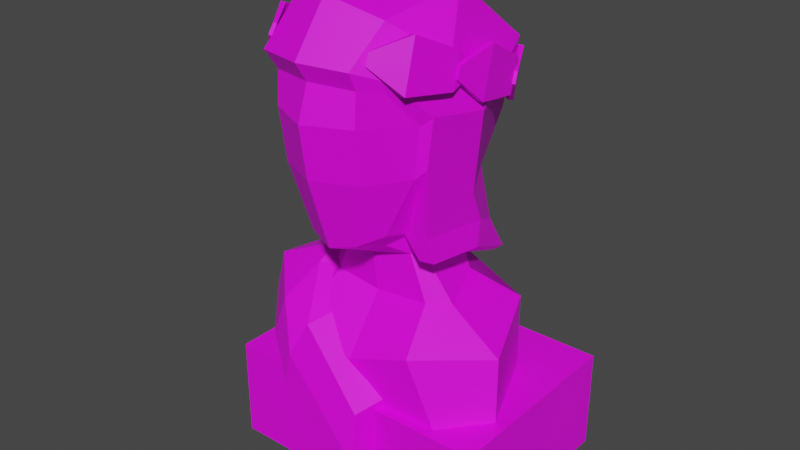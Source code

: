 # Source: Bust.blend  (saved by Blender 4.3.34; exported with 4.5.12 LTS)
import bpy
from mathutils import Matrix  # noqa: F401  (used for matrix-valued properties, if any)

bpy.ops.wm.read_factory_settings(use_empty=True)
scene = bpy.context.scene
scene.name = 'Scene'

# ---- collections
col_collection = bpy.data.collections.new('Collection'); scene.collection.children.link(col_collection)

# ---- images (referenced by path relative to the original .blend; pixels are not part of the script)
import os
ASSET_DIR = os.environ.get("B2B_ASSET_DIR", "")  # directory of the original .blend (textures are referenced by path, not embedded)
HERE = os.path.dirname(os.path.abspath(__file__))  # packed textures are extracted next to this script under _unpacked/

def load_image(name, relpath, width, height, colorspace="sRGB"):
    """Load a texture the original file referenced (path relative to the .blend, or extracted next to this script)."""
    p = next((c for c in (os.path.join(HERE, relpath), os.path.join(ASSET_DIR, relpath)) if relpath and os.path.exists(c)), "")
    if p:
        img = bpy.data.images.load(p, check_existing=True)
        img.name = name
    else:  # same state as the original file: an image datablock whose file is absent (Cycles renders it pink)
        img = bpy.data.images.new(name, width, height)
        img.source = "FILE"
        img.filepath = "//" + (relpath or name)
    img.colorspace_settings.name = colorspace
    return img
img_props_psd_001 = load_image('Props.psd.001', 'Props.psd', 1024, 1024, 'sRGB')

# ---- materials (node trees are filled in below, after node groups)
mat_material_001 = bpy.data.materials.new('Material.001')
mat_material_001.use_transparent_shadow = False

# ---- material node trees
mat_material_001.use_nodes = True; mat_material_001.node_tree.nodes.clear()
_N = mat_material_001.node_tree.nodes; _L = mat_material_001.node_tree.links
n0 = _N.new('ShaderNodeBsdfPrincipled'); n0.name = 'Principled BSDF'; n0.location = (10, 300)
n0.distribution = 'GGX'
n0.subsurface_method = 'BURLEY'
n0.inputs[3].default_value = 1.45
n0.inputs[27].default_value = (0.0, 0.0, 0.0, 1.0)
n0.inputs[28].default_value = 1.0
n1 = _N.new('ShaderNodeOutputMaterial'); n1.name = 'Material Output'; n1.location = (300, 300)
n2 = _N.new('ShaderNodeTexImage'); n2.name = 'Image Texture'; n2.location = (-280, 280)
n2.image = img_props_psd_001
_L.new(n0.outputs[0], n1.inputs[0])
_L.new(n2.outputs[0], n0.inputs[0])
n1.is_active_output = True

# ---- world
world_world = bpy.data.worlds.new('World'); scene.world = world_world
world_world.use_nodes = True; world_world.node_tree.nodes.clear()
_N = world_world.node_tree.nodes; _L = world_world.node_tree.links
n0 = _N.new('ShaderNodeOutputWorld'); n0.name = 'World Output'; n0.location = (300, 300)
n1 = _N.new('ShaderNodeBackground'); n1.name = 'Background'; n1.location = (10, 300)
n1.inputs[0].default_value = (0.05088, 0.05088, 0.05088, 1.0)
_L.new(n1.outputs[0], n0.inputs[0])
n0.is_active_output = True
world_world.color = (0.05088, 0.05088, 0.05088)
world_world.use_sun_shadow = False
world_world.sun_shadow_jitter_overblur = 0.0

# ---- meshes
me_cube_003 = bpy.data.meshes.new('Cube.003')
me_cube_003.from_pydata([(-0.4045, -0.1717, -2.559e-05), (-0.4045, -0.1717, 0.3013), (-0.4045, 0.4221, -2.559e-05), (-0.4045, 0.4221, 0.3013), (0.4045, -0.1717, -2.559e-05), (0.4045, -0.1717, 0.3013), (0.4045, 0.4221, -2.559e-05), (0.4045, 0.4221, 0.3013), (-0.0109, -0.1216, 0.7291), (0.1104, -0.2426, 1.22), (0.1557, -0.1994, 1.218), (0.1902, -0.111, 1.116), (0.1104, -0.2269, 0.98), (0.05962, -0.1963, 0.7917), (0.0606, -0.09334, 0.7545), (0.1104, -0.2485, 1.128), (0.1711, -0.1077, 0.9757), (-0.01219, 0.2298, 0.8684), (-0.01219, -0.3052, 1.128), (-0.01349, -0.1216, 0.7291), (-0.01219, 0.235, 0.6612), (-0.01219, -0.03325, 0.5716), (-0.01219, -0.2728, 1.224), (-0.1348, -0.2426, 1.22), (-0.1801, -0.1994, 1.218), (-0.2146, -0.111, 1.116), (-0.1348, -0.2269, 0.98), (-0.01219, -0.2836, 0.9798), (-0.084, -0.1963, 0.7917), (-0.01219, -0.2166, 0.772), (-0.08499, -0.09334, 0.7545), (-0.1348, -0.2485, 1.128), (-0.1955, -0.1077, 0.9757), (-0.138, -0.1484, 0.8184), (-0.1297, 0.1785, 0.8503), (-0.1802, 0.06751, 0.845), (-0.1345, -0.02376, 0.7814), (0.1136, -0.1484, 0.8184), (-0.1148, -0.02319, 0.711), (-0.1376, 0.009163, 0.7027), (-0.163, 0.1199, 0.7578), (-0.2212, 0.02596, 0.5716), (-0.1615, -0.01723, 0.5763), (-0.1615, 0.1752, 0.6015), (-0.01219, 0.2262, 0.7695), (0.1054, 0.1785, 0.8503), (-0.01219, 0.3093, 0.5348), (0.1558, 0.06751, 0.845), (-0.01219, -0.1211, 0.7295), (-0.01219, -0.1016, 0.7191), (-0.01219, -0.05332, 0.696), (0.1101, -0.02376, 0.7814), (0.0904, -0.02319, 0.711), (0.1133, 0.009163, 0.7027), (0.1386, 0.1199, 0.7578), (0.1968, 0.02596, 0.5716), (0.1371, -0.01723, 0.5763), (0.1371, 0.1752, 0.6015), (-0.01219, -0.1532, 0.4103), (-0.3949, -0.0116, 0.4974), (-0.1973, -0.1406, 0.4775), (-0.2855, 0.245, 0.5272), (0.3705, -0.0116, 0.4974), (0.173, -0.1406, 0.4775), (0.2612, 0.245, 0.5272), (-0.01219, 0.3136, 0.2995), (-0.01234, -0.1492, 0.2995), (-0.3851, -0.008717, 0.2995), (-0.2813, -0.1499, 0.2995), (-0.2855, 0.245, 0.2995), (0.3705, -0.0116, 0.2995), (0.2635, -0.1398, 0.2995), (0.2612, 0.245, 0.2995), (0.2016, -0.09883, 1.002), (0.2162, -0.09447, 1.139), (0.2075, 0.0816, 0.8811), (0.2471, 0.05963, 1.121), (0.1647, -0.1909, 1.239), (0.1082, -0.2636, 1.268), (-0.02048, 0.3544, 1.006), (0.1573, 0.2682, 1.043), (0.1034, 0.2586, 0.8698), (-0.01219, 0.3317, 0.8583), (-0.02427, -0.2963, 1.272), (0.2052, 0.2608, 1.248), (0.1671, 0.05952, 1.413), (0.2255, -0.04436, 1.269), (0.129, -0.1637, 1.368), (-0.01219, 0.07445, 1.457), (-0.01219, -0.2059, 1.413), (-0.01219, 0.3254, 1.323), (-0.1817, 0.2682, 1.043), (-0.2295, 0.2608, 1.248), (-0.1534, -0.1637, 1.368), (-0.1568, -0.2636, 1.268), (-0.1996, -0.1621, 1.246), (-0.2561, 0.001561, 1.28), (-0.262, 0.05712, 1.109), (-0.2325, -0.07713, 1.151), (-0.2314, -0.08251, 0.9806), (-0.1326, 0.2731, 0.8848), (-0.2326, 0.07883, 0.858), (-0.1915, 0.05952, 1.413), (-0.1326, -0.1845, 0.4835), (-0.2238, 0.03209, 0.6156), (-0.2324, -0.02787, 0.5767), (-0.164, 0.1814, 0.6454), (-0.1665, -0.2242, 0.3945), (-0.3974, -0.005468, 0.5413), (-0.2502, -0.1512, 0.5089), (-0.2881, 0.2511, 0.5712), (0.07006, -0.2259, 0.3048), (0.07986, -0.245, 0.1429), (-0.055, 0.358, 0.5784), (-0.195, 0.3325, 0.5042), (-0.0278, 0.3756, 0.3247), (-0.1678, 0.3501, 0.2505), (-0.1878, -0.225, 0.2988), (-0.4295, -0.005875, 0.417), (-0.2801, -0.1684, 0.3947), (-0.3537, 0.2507, 0.3989), (0.03488, -0.2454, 0.02591), (-0.2912, 0.3321, 0.3625), (-0.264, 0.3497, 0.1087), (-0.1848, 0.04289, 0.5791), (-0.1775, -0.003093, 0.5731), (-0.1128, -0.1078, 0.4977), (-0.139, 0.1574, 0.602), (-0.3179, 0.01409, 0.5222), (-0.205, -0.09769, 0.4974), (-0.1408, -0.1382, 0.4097), (-0.2341, 0.2109, 0.5451), (0.09398, -0.1805, 0.1284), (0.107, -0.1177, 0.3307), (-0.1627, 0.2733, 0.4937), (-0.05535, 0.2928, 0.5507), (-0.1419, 0.2867, 0.2992), (-0.0345, 0.3063, 0.3561), (-0.3425, 0.01378, 0.4269), (-0.228, -0.1109, 0.4098), (-0.1651, -0.1388, 0.3164), (-0.2844, 0.2105, 0.413), (0.03652, -0.1835, 0.06762), (-0.2364, 0.273, 0.3851), (-0.2156, 0.2864, 0.1905), (0.09446, -0.06316, 0.7999), (0.1055, 0.06513, 0.7716), (0.1282, 0.2325, 0.7127), (-0.02397, 0.2431, 0.6599), (0.1402, 0.2575, 0.7217), (0.2036, 0.1237, 0.79), (-0.02256, 0.3232, 0.7017), (-0.1411, 0.1899, 0.7175), (-0.1613, 0.2315, 0.7196), (0.196, -0.08743, 0.8133), (-0.1322, 0.04993, 0.7466), (-0.1379, -0.06316, 0.7963), (-0.2195, 0.09023, 0.7315), (-0.2244, -0.07111, 0.8048), (0.166, -0.08063, 0.7409), (0.1836, 0.07888, 0.7057), (0.1735, 0.2281, 0.6479), (-0.02088, 0.289, 0.6034), (0.1889, 0.2531, 0.6568), (0.2148, 0.09592, 0.7236), (-0.01909, 0.3313, 0.6159), (-0.1705, 0.1855, 0.6527), (-0.1963, 0.2271, 0.6548), (0.207, -0.07352, 0.7422), (-0.194, 0.06, 0.6746), (-0.203, -0.08063, 0.7364), (-0.2189, 0.06909, 0.6766), (-0.224, -0.06041, 0.7354), (-0.2589, -0.04201, 1.199), (-0.2562, -0.0141, 1.292), (-0.2458, -0.03807, 1.197), (-0.2432, -0.01016, 1.291), (-0.2208, -0.1831, 1.211), (-0.217, -0.1431, 1.346), (-0.2072, -0.179, 1.209), (-0.2034, -0.139, 1.344), (-0.166, -0.2382, 1.295), (-0.1598, -0.2257, 1.323), (-0.1594, -0.2335, 1.291), (-0.1531, -0.221, 1.32), (-0.2545, 0.01024, 1.218), (-0.2538, 0.01711, 1.241), (-0.248, 0.008787, 1.218), (-0.2474, 0.01566, 1.241), (-0.2663, 0.1659, 1.129), (-0.2642, 0.1927, 1.223), (-0.2528, 0.1638, 1.129), (-0.2507, 0.1907, 1.224), (-0.2764, 0.02825, 1.14), (-0.2734, 0.06671, 1.275), (-0.2623, 0.02612, 1.14), (-0.2593, 0.06459, 1.276), (-0.2643, -0.04197, 1.222), (-0.2636, -0.03326, 1.253), (-0.2496, -0.03742, 1.221), (-0.249, -0.02872, 1.252), (-0.2453, 0.2206, 1.154), (-0.2447, 0.2272, 1.177), (-0.2401, 0.2165, 1.155), (-0.2396, 0.2231, 1.178), (-0.1273, 0.3322, 1.079), (-0.1161, 0.3377, 1.177), (-0.1221, 0.3195, 1.08), (-0.1109, 0.325, 1.177), (-0.2402, 0.253, 1.082), (-0.2263, 0.2802, 1.219), (-0.233, 0.2407, 1.083), (-0.2192, 0.2679, 1.221), (-0.2824, 0.1808, 1.155), (-0.2823, 0.1892, 1.186), (-0.2744, 0.1771, 1.156), (-0.2743, 0.1855, 1.187), (-0.07346, 0.3402, 1.113), (-0.07069, 0.3415, 1.137), (-0.07441, 0.3336, 1.113), (-0.07165, 0.335, 1.137), (0.03442, 0.3391, 1.077), (0.0331, 0.3653, 1.171), (0.03441, 0.3259, 1.08), (0.03309, 0.352, 1.175), (-0.1024, 0.3421, 1.052), (-0.1035, 0.3689, 1.187), (-0.1024, 0.3283, 1.056), (-0.1035, 0.3552, 1.191), (-0.1859, 0.3078, 1.116), (-0.1856, 0.3057, 1.147), (-0.1819, 0.3003, 1.119), (-0.1815, 0.2981, 1.149), (0.0821, 0.3371, 1.119), (0.08178, 0.3435, 1.142), (0.07873, 0.3316, 1.12), (0.0784, 0.338, 1.144), (0.2384, -0.05247, 1.195), (0.2357, -0.02456, 1.289), (0.2253, -0.04853, 1.194), (0.2227, -0.02062, 1.288), (0.2059, -0.1866, 1.212), (0.2021, -0.1466, 1.347), (0.1923, -0.1825, 1.21), (0.1885, -0.1425, 1.345), (0.1311, -0.2325, 1.28), (0.1303, -0.2234, 1.311), (0.1249, -0.2265, 1.278), (0.1241, -0.2174, 1.309), (0.2395, 0.006713, 1.219), (0.2389, 0.01359, 1.242), (0.2331, 0.005263, 1.219), (0.2324, 0.01214, 1.242), (0.2514, 0.1623, 1.13), (0.2493, 0.1892, 1.224), (0.2379, 0.1603, 1.13), (0.2358, 0.1871, 1.225), (0.2618, 0.03404, 1.151), (0.2588, 0.07251, 1.286), (0.2477, 0.03191, 1.151), (0.2447, 0.07038, 1.287), (0.2431, -0.04364, 1.223), (0.2424, -0.03494, 1.254), (0.2347, -0.04095, 1.222), (0.2341, -0.03224, 1.253), (0.2303, 0.217, 1.155), (0.2298, 0.2236, 1.178), (0.2252, 0.213, 1.156), (0.2247, 0.2196, 1.18), (0.1177, 0.3169, 1.079), (0.1201, 0.3227, 1.177), (0.1076, 0.3077, 1.08), (0.1099, 0.3135, 1.178), (0.2096, 0.2381, 1.084), (0.2091, 0.2752, 1.219), (0.201, 0.2272, 1.087), (0.2005, 0.2642, 1.222), (0.2597, 0.1688, 1.157), (0.2596, 0.1772, 1.188), (0.2517, 0.1651, 1.158), (0.2516, 0.1735, 1.189), (0.05608, 0.3335, 1.114), (0.05425, 0.3386, 1.138), (0.05692, 0.3271, 1.116), (0.05509, 0.3322, 1.139), (-0.04932, 0.3356, 1.078), (-0.043, 0.3512, 1.172), (-0.04932, 0.3223, 1.081), (-0.04299, 0.338, 1.176), (0.09154, 0.3495, 1.052), (0.08167, 0.365, 1.191), (0.09516, 0.3358, 1.054), (0.08528, 0.3513, 1.193), (0.171, 0.3043, 1.118), (0.1715, 0.3128, 1.148), (0.167, 0.2968, 1.12), (0.1674, 0.3053, 1.15), (-0.09701, 0.3336, 1.12), (-0.09168, 0.3295, 1.143), (-0.09364, 0.3281, 1.121), (-0.08831, 0.324, 1.145)], [], [(0, 1, 3, 2), (2, 3, 7, 6), (6, 7, 5, 4), (4, 5, 1, 0), (2, 6, 4, 0), (7, 3, 1, 5), (47, 51, 53, 54), (29, 48, 8), (12, 13, 37, 16), (48, 49, 8), (29, 19, 48), (15, 12, 16, 11), (15, 11, 10, 9), (37, 51, 47, 16), (13, 14, 51, 37), (15, 9, 22, 18), (48, 19, 49), (53, 55, 57, 54), (55, 53, 52, 56), (17, 45, 44), (53, 51, 14, 52), (13, 29, 8, 14), (57, 20, 44, 54), (27, 12, 15, 18), (24, 23, 94, 95), (101, 100, 153, 157), (25, 24, 95, 98), (32, 25, 98, 99), (35, 32, 156, 155), (28, 30, 19, 29), (31, 25, 32, 26), (26, 32, 33, 28), (16, 47, 146, 145), (75, 73, 154, 150), (28, 33, 36, 30), (33, 32, 35, 36), (99, 101, 157, 158), (29, 13, 12, 27), (35, 40, 39, 36), (22, 9, 78, 83), (11, 16, 73, 74), (23, 22, 83, 94), (9, 10, 77, 78), (82, 81, 149, 151), (41, 42, 38, 39), (50, 38, 42, 21), (39, 40, 43, 41), (39, 38, 30, 36), (43, 40, 44, 20), (27, 18, 31, 26), (31, 23, 24, 25), (31, 18, 22, 23), (44, 40, 35, 34), (17, 44, 34), (29, 27, 26, 28), (50, 21, 56, 52), (44, 45, 47, 54), (30, 38, 50, 49, 19), (14, 8, 49, 50, 52), (10, 11, 74, 77), (21, 42, 60, 58), (43, 20, 46, 61), (55, 56, 63, 62), (56, 21, 58, 63), (57, 55, 62, 64), (42, 41, 59, 60), (41, 43, 61, 59), (20, 57, 64, 46), (61, 46, 65, 69), (62, 63, 71, 70), (58, 60, 68, 66), (46, 64, 72, 65), (64, 62, 70, 72), (63, 58, 66, 71), (59, 61, 69, 67), (60, 59, 67, 68), (74, 73, 75, 76), (79, 80, 81, 82), (84, 85, 86, 76), (86, 85, 87), (88, 89, 87, 85), (84, 90, 88, 85), (76, 75, 81, 80), (80, 84, 76), (83, 78, 87, 89), (79, 90, 84, 80), (77, 74, 76, 86), (79, 91, 92, 90), (83, 89, 93, 94), (95, 96, 97, 98), (95, 94, 93, 96), (79, 82, 100, 91), (98, 97, 101, 99), (97, 91, 100, 101), (92, 102, 88, 90), (88, 102, 93, 89), (92, 97, 96, 102), (96, 93, 102), (91, 97, 92), (77, 86, 87, 78), (103, 105, 109, 107), (105, 104, 108, 109), (104, 106, 110, 108), (103, 107, 112, 111), (110, 106, 113, 114), (114, 113, 115, 116), (107, 109, 119, 117), (108, 110, 120, 118), (110, 114, 122, 120), (109, 108, 118, 119), (112, 107, 117, 121), (114, 116, 123, 122), (126, 130, 129, 125), (125, 129, 128, 124), (124, 128, 131, 127), (126, 133, 132, 130), (131, 134, 135, 127), (134, 136, 137, 135), (130, 140, 139, 129), (128, 138, 141, 131), (131, 141, 143, 134), (129, 139, 138, 128), (132, 142, 140, 130), (134, 143, 144, 136), (120, 141, 138, 118), (117, 140, 142, 121), (105, 125, 124, 104), (106, 127, 135, 113), (121, 142, 132, 112), (122, 143, 141, 120), (103, 126, 125, 105), (115, 137, 136, 116), (116, 136, 144, 123), (123, 144, 143, 122), (104, 124, 127, 106), (112, 132, 133, 111), (113, 135, 137, 115), (111, 133, 126, 103), (118, 138, 139, 119), (119, 139, 140, 117), (147, 148, 162, 161), (154, 145, 159, 168), (149, 150, 164, 163), (145, 146, 160, 159), (148, 152, 166, 162), (151, 149, 163, 165), (47, 45, 147, 146), (100, 82, 151, 153), (45, 17, 148, 147), (17, 34, 152, 148), (32, 99, 158, 156), (34, 35, 155, 152), (73, 16, 145, 154), (81, 75, 150, 149), (160, 161, 163, 164), (161, 162, 165, 163), (166, 169, 171, 167), (159, 160, 164, 168), (162, 166, 167, 165), (169, 170, 172, 171), (153, 151, 165, 167), (155, 156, 170, 169), (146, 147, 161, 160), (158, 157, 171, 172), (152, 155, 169, 166), (157, 153, 167, 171), (156, 158, 172, 170), (150, 154, 168, 164), (176, 175, 187, 188), (175, 176, 180, 179), (180, 178, 182, 184), (177, 178, 174, 173), (175, 179, 177, 173), (180, 176, 174, 178), (183, 184, 182, 181), (179, 180, 184, 183), (178, 177, 181, 182), (177, 179, 183, 181), (185, 186, 188, 187), (173, 174, 186, 185), (174, 176, 188, 186), (175, 173, 185, 187), (192, 191, 203, 204), (191, 192, 196, 195), (196, 194, 198, 200), (193, 194, 190, 189), (191, 195, 193, 189), (196, 192, 190, 194), (199, 200, 198, 197), (195, 196, 200, 199), (194, 193, 197, 198), (193, 195, 199, 197), (201, 202, 204, 203), (189, 190, 202, 201), (190, 192, 204, 202), (191, 189, 201, 203), (208, 207, 219, 220), (207, 208, 212, 211), (212, 210, 214, 216), (209, 210, 206, 205), (207, 211, 209, 205), (212, 208, 206, 210), (215, 216, 214, 213), (211, 212, 216, 215), (210, 209, 213, 214), (209, 211, 215, 213), (217, 218, 220, 219), (205, 206, 218, 217), (206, 208, 220, 218), (207, 205, 217, 219), (224, 223, 235, 236), (223, 224, 228, 227), (228, 226, 230, 232), (225, 226, 222, 221), (223, 227, 225, 221), (228, 224, 222, 226), (231, 232, 230, 229), (227, 228, 232, 231), (226, 225, 229, 230), (225, 227, 231, 229), (233, 234, 236, 235), (221, 222, 234, 233), (222, 224, 236, 234), (223, 221, 233, 235), (240, 252, 251, 239), (239, 243, 244, 240), (244, 248, 246, 242), (241, 237, 238, 242), (239, 237, 241, 243), (244, 242, 238, 240), (247, 245, 246, 248), (243, 247, 248, 244), (242, 246, 245, 241), (241, 245, 247, 243), (249, 251, 252, 250), (237, 249, 250, 238), (238, 250, 252, 240), (239, 251, 249, 237), (256, 268, 267, 255), (255, 259, 260, 256), (260, 264, 262, 258), (257, 253, 254, 258), (255, 253, 257, 259), (260, 258, 254, 256), (263, 261, 262, 264), (259, 263, 264, 260), (258, 262, 261, 257), (257, 261, 263, 259), (265, 267, 268, 266), (253, 265, 266, 254), (254, 266, 268, 256), (255, 267, 265, 253), (272, 284, 283, 271), (271, 275, 276, 272), (276, 280, 278, 274), (273, 269, 270, 274), (271, 269, 273, 275), (276, 274, 270, 272), (279, 277, 278, 280), (275, 279, 280, 276), (274, 278, 277, 273), (273, 277, 279, 275), (281, 283, 284, 282), (269, 281, 282, 270), (270, 282, 284, 272), (271, 283, 281, 269), (288, 300, 299, 287), (287, 291, 292, 288), (292, 296, 294, 290), (289, 285, 286, 290), (287, 285, 289, 291), (292, 290, 286, 288), (295, 293, 294, 296), (291, 295, 296, 292), (290, 294, 293, 289), (289, 293, 295, 291), (297, 299, 300, 298), (285, 297, 298, 286), (286, 298, 300, 288), (287, 299, 297, 285)])
_uv = me_cube_003.uv_layers.new(name='UVMap')
_uv.uv.foreach_set('vector', [0.06738, 0.9836, 0.06881, 0.9836, 0.06881, 0.985, 0.06738, 0.985, 0.06738, 0.985, 0.06881, 0.985, 0.06881, 0.9864, 0.06738, 0.9864, 0.06738, 0.9864, 0.06881, 0.9864, 0.06881, 0.9879, 0.06738, 0.9879, 0.06738, 0.9879, 0.06881, 0.9879, 0.06881, 0.9893, 0.06738, 0.9893, 0.06595, 0.9864, 0.06738, 0.9864, 0.06738, 0.9879, 0.06595, 0.9879, 0.06881, 0.9864, 0.07024, 0.9864, 0.07024, 0.9879, 0.06881, 0.9879, 0.06436, 0.9802, 0.06436, 0.9802, 0.06436, 0.9802, 0.06436, 0.9802, 0.06436, 0.9802, 0.06436, 0.9802, 0.06436, 0.9802, 0.06436, 0.9802, 0.06436, 0.9802, 0.06436, 0.9802, 0.06436, 0.9802, 0.06436, 0.9802, 0.06436, 0.9802, 0.06436, 0.9802, 0.06436, 0.9802, 0.06436, 0.9802, 0.06436, 0.9802, 0.06436, 0.9802, 0.06436, 0.9802, 0.06436, 0.9802, 0.06436, 0.9802, 0.06436, 0.9802, 0.06436, 0.9802, 0.06436, 0.9802, 0.06436, 0.9802, 0.06436, 0.9802, 0.06436, 0.9802, 0.06436, 0.9802, 0.06436, 0.9802, 0.06436, 0.9802, 0.06436, 0.9802, 0.06436, 0.9802, 0.06436, 0.9802, 0.06436, 0.9802, 0.06436, 0.9802, 0.06436, 0.9802, 0.06436, 0.9802, 0.06436, 0.9802, 0.06436, 0.9802, 0.06436, 0.9802, 0.06436, 0.9802, 0.06436, 0.9802, 0.06436, 0.9802, 0.06436, 0.9802, 0.06436, 0.9802, 0.06436, 0.9802, 0.06436, 0.9802, 0.06436, 0.9802, 0.06436, 0.9802, 0.06436, 0.9802, 0.06436, 0.9802, 0.06436, 0.9802, 0.06436, 0.9802, 0.06436, 0.9802, 0.06436, 0.9802, 0.06436, 0.9802, 0.06436, 0.9802, 0.06436, 0.9802, 0.06436, 0.9802, 0.06436, 0.9802, 0.06436, 0.9802, 0.06436, 0.9802, 0.06436, 0.9802, 0.06436, 0.9802, 0.06436, 0.9802, 0.06436, 0.9802, 0.06436, 0.9802, 0.06436, 0.9802, 0.06436, 0.9802, 0.06436, 0.9802, 0.06436, 0.9802, 0.06436, 0.9802, 0.06436, 0.9802, 0.06436, 0.9802, 0.06436, 0.9802, 0.06436, 0.9802, 0.06436, 0.9802, 0.06436, 0.9802, 0.06436, 0.9802, 0.06436, 0.9802, 0.06436, 0.9802, 0.06436, 0.9802, 0.06436, 0.9802, 0.06436, 0.9802, 0.06436, 0.9802, 0.06436, 0.9802, 0.06436, 0.9802, 0.06436, 0.9802, 0.06436, 0.9802, 0.06436, 0.9802, 0.06436, 0.9802, 0.06436, 0.9802, 0.06436, 0.9802, 0.06436, 0.9802, 0.06436, 0.9802, 0.06436, 0.9802, 0.06436, 0.9802, 0.06436, 0.9802, 0.06436, 0.9802, 0.06436, 0.9802, 0.06436, 0.9802, 0.06436, 0.9802, 0.06436, 0.9802, 0.06436, 0.9802, 0.06436, 0.9802, 0.06436, 0.9802, 0.06436, 0.9802, 0.06436, 0.9802, 0.06436, 0.9802, 0.06436, 0.9802, 0.06436, 0.9802, 0.06436, 0.9802, 0.06436, 0.9802, 0.06436, 0.9802, 0.06436, 0.9802, 0.06436, 0.9802, 0.06436, 0.9802, 0.06436, 0.9802, 0.06436, 0.9802, 0.06436, 0.9802, 0.06436, 0.9802, 0.06436, 0.9802, 0.06436, 0.9802, 0.06436, 0.9802, 0.06436, 0.9802, 0.06436, 0.9802, 0.06436, 0.9802, 0.06436, 0.9802, 0.06436, 0.9802, 0.06436, 0.9802, 0.06436, 0.9802, 0.06436, 0.9802, 0.06436, 0.9802, 0.06436, 0.9802, 0.06436, 0.9802, 0.06436, 0.9802, 0.06436, 0.9802, 0.06436, 0.9802, 0.06436, 0.9802, 0.06436, 0.9802, 0.06436, 0.9802, 0.06436, 0.9802, 0.06436, 0.9802, 0.06436, 0.9802, 0.06436, 0.9802, 0.06436, 0.9802, 0.06436, 0.9802, 0.06436, 0.9802, 0.06436, 0.9802, 0.06436, 0.9802, 0.06436, 0.9802, 0.06436, 0.9802, 0.06436, 0.9802, 0.06436, 0.9802, 0.06436, 0.9802, 0.06436, 0.9802, 0.06436, 0.9802, 0.06436, 0.9802, 0.06436, 0.9802, 0.06436, 0.9802, 0.06436, 0.9802, 0.06436, 0.9802, 0.06436, 0.9802, 0.06436, 0.9802, 0.06436, 0.9802, 0.06436, 0.9802, 0.06436, 0.9802, 0.06436, 0.9802, 0.06436, 0.9802, 0.06436, 0.9802, 0.06436, 0.9802, 0.06436, 0.9802, 0.06436, 0.9802, 0.06436, 0.9802, 0.06436, 0.9802, 0.06436, 0.9802, 0.06436, 0.9802, 0.06436, 0.9802, 0.06436, 0.9802, 0.06436, 0.9802, 0.06436, 0.9802, 0.06436, 0.9802, 0.06436, 0.9802, 0.06436, 0.9802, 0.06436, 0.9802, 0.06436, 0.9802, 0.06436, 0.9802, 0.06436, 0.9802, 0.06436, 0.9802, 0.06436, 0.9802, 0.06436, 0.9802, 0.06436, 0.9802, 0.06436, 0.9802, 0.06436, 0.9802, 0.06436, 0.9802, 0.06436, 0.9802, 0.06436, 0.9802, 0.06436, 0.9802, 0.06436, 0.9802, 0.06436, 0.9802, 0.06436, 0.9802, 0.06436, 0.9802, 0.06436, 0.9802, 0.06436, 0.9802, 0.06436, 0.9802, 0.06436, 0.9802, 0.06436, 0.9802, 0.06436, 0.9802, 0.06436, 0.9802, 0.06436, 0.9802, 0.06436, 0.9802, 0.06436, 0.9802, 0.06436, 0.9802, 0.06436, 0.9802, 0.06436, 0.9802, 0.06436, 0.9802, 0.06436, 0.9802, 0.06436, 0.9802, 0.06436, 0.9802, 0.06436, 0.9802, 0.06436, 0.9802, 0.06436, 0.9802, 0.06436, 0.9802, 0.06436, 0.9802, 0.06436, 0.9802, 0.06436, 0.9802, 0.06436, 0.9802, 0.06436, 0.9802, 0.06436, 0.9802, 0.06436, 0.9802, 0.06436, 0.9802, 0.06436, 0.9802, 0.06436, 0.9802, 0.06436, 0.9802, 0.06436, 0.9802, 0.06436, 0.9802, 0.06436, 0.9802, 0.06436, 0.9802, 0.06436, 0.9802, 0.06436, 0.9802, 0.06436, 0.9802, 0.06436, 0.9802, 0.06436, 0.9802, 0.06436, 0.9802, 0.06436, 0.9802, 0.06436, 0.9802, 0.06436, 0.9802, 0.06436, 0.9802, 0.06436, 0.9802, 0.06436, 0.9802, 0.06436, 0.9802, 0.06436, 0.9802, 0.06436, 0.9802, 0.06436, 0.9802, 0.06436, 0.9802, 0.06436, 0.9802, 0.06436, 0.9802, 0.06436, 0.9802, 0.06436, 0.9802, 0.06436, 0.9802, 0.06436, 0.9802, 0.06436, 0.9802, 0.06436, 0.9802, 0.06436, 0.9802, 0.06436, 0.9802, 0.06436, 0.9802, 0.06436, 0.9802, 0.06436, 0.9802, 0.06436, 0.9802, 0.06436, 0.9802, 0.06436, 0.9802, 0.06436, 0.9802, 0.06436, 0.9802, 0.06436, 0.9802, 0.06436, 0.9802, 0.06436, 0.9802, 0.06436, 0.9802, 0.06436, 0.9802, 0.06436, 0.9802, 0.06436, 0.9802, 0.06436, 0.9802, 0.06436, 0.9802, 0.06436, 0.9802, 0.06436, 0.9802, 0.06436, 0.9802, 0.06436, 0.9802, 0.06436, 0.9802, 0.06436, 0.9802, 0.06436, 0.9802, 0.06436, 0.9802, 0.06436, 0.9802, 0.06436, 0.9802, 0.06436, 0.9802, 0.06436, 0.9802, 0.06436, 0.9802, 0.06436, 0.9802, 0.06436, 0.9802, 0.06436, 0.9802, 0.06436, 0.9802, 0.06436, 0.9802, 0.06436, 0.9802, 0.06436, 0.9802, 0.06436, 0.9802, 0.06436, 0.9802, 0.06436, 0.9802, 0.06436, 0.9802, 0.06436, 0.9802, 0.06436, 0.9802, 0.06436, 0.9802, 0.06436, 0.9802, 0.06436, 0.9802, 0.06436, 0.9802, 0.06436, 0.9802, 0.06436, 0.9802, 0.06436, 0.9802, 0.06436, 0.9802, 0.06436, 0.9802, 0.06436, 0.9802, 0.06436, 0.9802, 0.06436, 0.9802, 0.06436, 0.9802, 0.06436, 0.9802, 0.06436, 0.9802, 0.06436, 0.9802, 0.06436, 0.9802, 0.06436, 0.9802, 0.06436, 0.9802, 0.06436, 0.9802, 0.06436, 0.9802, 0.06436, 0.9802, 0.06436, 0.9802, 0.06436, 0.9802, 0.06436, 0.9802, 0.06436, 0.9802, 0.06436, 0.9802, 0.06436, 0.9802, 0.06436, 0.9802, 0.06436, 0.9802, 0.06436, 0.9802, 0.06436, 0.9802, 0.06436, 0.9802, 0.06436, 0.9802, 0.06436, 0.9802, 0.06436, 0.9802, 0.06436, 0.9802, 0.06436, 0.9802, 0.06436, 0.9802, 0.06436, 0.9802, 0.06436, 0.9802, 0.06436, 0.9802, 0.06436, 0.9802, 0.06436, 0.9802, 0.06436, 0.9802, 0.06436, 0.9802, 0.06436, 0.9802, 0.06436, 0.9802, 0.06436, 0.9802, 0.06436, 0.9802, 0.06436, 0.9802, 0.06436, 0.9802, 0.06436, 0.9802, 0.06436, 0.9802, 0.06436, 0.9802, 0.06436, 0.9802, 0.06436, 0.9802, 0.06436, 0.9802, 0.06436, 0.9802, 0.06436, 0.9802, 0.06436, 0.9802, 0.06436, 0.9802, 0.06436, 0.9802, 0.06436, 0.9802, 0.06436, 0.9802, 0.06436, 0.9802, 0.06436, 0.9802, 0.06436, 0.9802, 0.06436, 0.9802, 0.06436, 0.9802, 0.06436, 0.9802, 0.06436, 0.9802, 0.06436, 0.9802, 0.06436, 0.9802, 0.06436, 0.9802, 0.06436, 0.9802, 0.06436, 0.9802, 0.06436, 0.9802, 0.06436, 0.9802, 0.06436, 0.9802, 0.06436, 0.9802, 0.06436, 0.9802, 0.06436, 0.9802, 0.06436, 0.9802, 0.06436, 0.9802, 0.06436, 0.9802, 0.06436, 0.9802, 0.06436, 0.9802, 0.06436, 0.9802, 0.06436, 0.9802, 0.06436, 0.9802, 0.06436, 0.9802, 0.06436, 0.9802, 0.06436, 0.9802, 0.06436, 0.9802, 0.06436, 0.9802, 0.06436, 0.9802, 0.06436, 0.9802, 0.06436, 0.9802, 0.06436, 0.9802, 0.06436, 0.9802, 0.06436, 0.9802, 0.06436, 0.9802, 0.06436, 0.9802, 0.06436, 0.9802, 0.06436, 0.9802, 0.06436, 0.9802, 0.06436, 0.9802, 0.06436, 0.9802, 0.06436, 0.9802, 0.06436, 0.9802, 0.06436, 0.9802, 0.06436, 0.9802, 0.06436, 0.9802, 0.06436, 0.9802, 0.06436, 0.9802, 0.06436, 0.9802, 0.06436, 0.9802, 0.06436, 0.9802, 0.06436, 0.9802, 0.06436, 0.9802, 0.06436, 0.9802, 0.06436, 0.9802, 0.06436, 0.9802, 0.06436, 0.9802, 0.06436, 0.9802, 0.06436, 0.9802, 0.06436, 0.9802, 0.06436, 0.9802, 0.06436, 0.9802, 0.06436, 0.9802, 0.06436, 0.9802, 0.06436, 0.9802, 0.06436, 0.9802, 0.06436, 0.9802, 0.06436, 0.9802, 0.06436, 0.9802, 0.06436, 0.9802, 0.06436, 0.9802, 0.06436, 0.9802, 0.06436, 0.9802, 0.06436, 0.9802, 0.06436, 0.9802, 0.06436, 0.9802, 0.06436, 0.9802, 0.06436, 0.9802, 0.06436, 0.9802, 0.06436, 0.9802, 0.06436, 0.9802, 0.06436, 0.9802, 0.06436, 0.9802, 0.06436, 0.9802, 0.06436, 0.9802, 0.06436, 0.9802, 0.06436, 0.9802, 0.06436, 0.9802, 0.06806, 0.9569, 0.06806, 0.9569, 0.06806, 0.9569, 0.06806, 0.9569, 0.06806, 0.9569, 0.06806, 0.9569, 0.06806, 0.9569, 0.06806, 0.9569, 0.06806, 0.9569, 0.06806, 0.9569, 0.06806, 0.9569, 0.06806, 0.9569, 0.06806, 0.9569, 0.06806, 0.9569, 0.06806, 0.9569, 0.06806, 0.9569, 0.06806, 0.9569, 0.06806, 0.9569, 0.06806, 0.9569, 0.06806, 0.9569, 0.06806, 0.9569, 0.06806, 0.9569, 0.06806, 0.9569, 0.06806, 0.9569, 0.06806, 0.9569, 0.06806, 0.9569, 0.06806, 0.9569, 0.06806, 0.9569, 0.06806, 0.9569, 0.06806, 0.9569, 0.06806, 0.9569, 0.06806, 0.9569, 0.06806, 0.9569, 0.06806, 0.9569, 0.06806, 0.9569, 0.06806, 0.9569, 0.06806, 0.9569, 0.06806, 0.9569, 0.06806, 0.9569, 0.06806, 0.9569, 0.06806, 0.9569, 0.06806, 0.9569, 0.06806, 0.9569, 0.06806, 0.9569, 0.06806, 0.9569, 0.06806, 0.9569, 0.06806, 0.9569, 0.06806, 0.9569, 0.06806, 0.9569, 0.06806, 0.9569, 0.06806, 0.9569, 0.06806, 0.9569, 0.06806, 0.9569, 0.06806, 0.9569, 0.06806, 0.9569, 0.06806, 0.9569, 0.06806, 0.9569, 0.06806, 0.9569, 0.06806, 0.9569, 0.06806, 0.9569, 0.06806, 0.9569, 0.06806, 0.9569, 0.06806, 0.9569, 0.06806, 0.9569, 0.06436, 0.9802, 0.06436, 0.9802, 0.06436, 0.9802, 0.06436, 0.9802, 0.06436, 0.9802, 0.06436, 0.9802, 0.06436, 0.9802, 0.06436, 0.9802, 0.06436, 0.9802, 0.06436, 0.9802, 0.06436, 0.9802, 0.06436, 0.9802, 0.06436, 0.9802, 0.06436, 0.9802, 0.06436, 0.9802, 0.06436, 0.9802, 0.06436, 0.9802, 0.06436, 0.9802, 0.06436, 0.9802, 0.06436, 0.9802, 0.06436, 0.9802, 0.06436, 0.9802, 0.06436, 0.9802, 0.06436, 0.9802, 0.06436, 0.9802, 0.06436, 0.9802, 0.06436, 0.9802, 0.06436, 0.9802, 0.06436, 0.9802, 0.06436, 0.9802, 0.06436, 0.9802, 0.06436, 0.9802, 0.06436, 0.9802, 0.06436, 0.9802, 0.06436, 0.9802, 0.06436, 0.9802, 0.06436, 0.9802, 0.06436, 0.9802, 0.06436, 0.9802, 0.06436, 0.9802, 0.06436, 0.9802, 0.06436, 0.9802, 0.06436, 0.9802, 0.06436, 0.9802, 0.06436, 0.9802, 0.06436, 0.9802, 0.06436, 0.9802, 0.06436, 0.9802, 0.06436, 0.9802, 0.06436, 0.9802, 0.06436, 0.9802, 0.06436, 0.9802, 0.06436, 0.9802, 0.06436, 0.9802, 0.06436, 0.9802, 0.06436, 0.9802, 0.06436, 0.9802, 0.06436, 0.9802, 0.06436, 0.9802, 0.06436, 0.9802, 0.06436, 0.9802, 0.06436, 0.9802, 0.06436, 0.9802, 0.06436, 0.9802, 0.06436, 0.9802, 0.06436, 0.9802, 0.06436, 0.9802, 0.06436, 0.9802, 0.06436, 0.9802, 0.06436, 0.9802, 0.06436, 0.9802, 0.06436, 0.9802, 0.06436, 0.9802, 0.06436, 0.9802, 0.06436, 0.9802, 0.06436, 0.9802, 0.06436, 0.9802, 0.06436, 0.9802, 0.06436, 0.9802, 0.06436, 0.9802, 0.06436, 0.9802, 0.06436, 0.9802, 0.06436, 0.9802, 0.06436, 0.9802, 0.06436, 0.9802, 0.06436, 0.9802, 0.06436, 0.9802, 0.06436, 0.9802, 0.06436, 0.9802, 0.06436, 0.9802, 0.06436, 0.9802, 0.06436, 0.9802, 0.06436, 0.9802, 0.06436, 0.9802, 0.06436, 0.9802, 0.06436, 0.9802, 0.06436, 0.9802, 0.06436, 0.9802, 0.06436, 0.9802, 0.06436, 0.9802, 0.06436, 0.9802, 0.06436, 0.9802, 0.06436, 0.9802, 0.06436, 0.9802, 0.06436, 0.9802, 0.06436, 0.9802, 0.06436, 0.9802, 0.06436, 0.9802, 0.06436, 0.9802, 0.06436, 0.9802, 0.06436, 0.9802, 0.06436, 0.9802, 0.07088, 0.9538, 0.06778, 0.9538, 0.06778, 0.9538, 0.07088, 0.9538, 0.06778, 0.9538, 0.07088, 0.9538, 0.07088, 0.9569, 0.06778, 0.9569, 0.07088, 0.9569, 0.07088, 0.96, 0.07088, 0.96, 0.07088, 0.9569, 0.06778, 0.96, 0.07088, 0.96, 0.07088, 0.9631, 0.06778, 0.9631, 0.06468, 0.9569, 0.06778, 0.9569, 0.06778, 0.96, 0.06468, 0.96, 0.07088, 0.9569, 0.07397, 0.9569, 0.07397, 0.96, 0.07088, 0.96, 0.06778, 0.9569, 0.07088, 0.9569, 0.07088, 0.96, 0.06778, 0.96, 0.06778, 0.9569, 0.07088, 0.9569, 0.07088, 0.9569, 0.06778, 0.9569, 0.07088, 0.96, 0.06778, 0.96, 0.06778, 0.96, 0.07088, 0.96, 0.06778, 0.96, 0.06778, 0.9569, 0.06778, 0.9569, 0.06778, 0.96, 0.06778, 0.9507, 0.07088, 0.9507, 0.07088, 0.9538, 0.06778, 0.9538, 0.06778, 0.9631, 0.07088, 0.9631, 0.07088, 0.9631, 0.06778, 0.9631, 0.07397, 0.96, 0.07397, 0.9569, 0.07397, 0.9569, 0.07397, 0.96, 0.06468, 0.9569, 0.06468, 0.96, 0.06468, 0.96, 0.06468, 0.9569, 0.07088, 0.9538, 0.06778, 0.9538, 0.06778, 0.9538, 0.07088, 0.9538, 0.06778, 0.9538, 0.07088, 0.9538, 0.07088, 0.9569, 0.06778, 0.9569, 0.07088, 0.9569, 0.07088, 0.96, 0.07088, 0.96, 0.07088, 0.9569, 0.06778, 0.96, 0.07088, 0.96, 0.07088, 0.9631, 0.06778, 0.9631, 0.06468, 0.9569, 0.06778, 0.9569, 0.06778, 0.96, 0.06468, 0.96, 0.07088, 0.9569, 0.07397, 0.9569, 0.07397, 0.96, 0.07088, 0.96, 0.06778, 0.9569, 0.07088, 0.9569, 0.07088, 0.96, 0.06778, 0.96, 0.06778, 0.9569, 0.07088, 0.9569, 0.07088, 0.9569, 0.06778, 0.9569, 0.07088, 0.96, 0.06778, 0.96, 0.06778, 0.96, 0.07088, 0.96, 0.06778, 0.96, 0.06778, 0.9569, 0.06778, 0.9569, 0.06778, 0.96, 0.06778, 0.9507, 0.07088, 0.9507, 0.07088, 0.9538, 0.06778, 0.9538, 0.06778, 0.9631, 0.07088, 0.9631, 0.07088, 0.9631, 0.06778, 0.9631, 0.07397, 0.96, 0.07397, 0.9569, 0.07397, 0.9569, 0.07397, 0.96, 0.06468, 0.9569, 0.06468, 0.96, 0.06468, 0.96, 0.06468, 0.9569, 0.07088, 0.9538, 0.06778, 0.9538, 0.06778, 0.9538, 0.07088, 0.9538, 0.06778, 0.9538, 0.07088, 0.9538, 0.07088, 0.9569, 0.06778, 0.9569, 0.07088, 0.9569, 0.07088, 0.96, 0.07088, 0.96, 0.07088, 0.9569, 0.06778, 0.96, 0.07088, 0.96, 0.07088, 0.9631, 0.06778, 0.9631, 0.06468, 0.9569, 0.06778, 0.9569, 0.06778, 0.96, 0.06468, 0.96, 0.07088, 0.9569, 0.07397, 0.9569, 0.07397, 0.96, 0.07088, 0.96, 0.06778, 0.9569, 0.07088, 0.9569, 0.07088, 0.96, 0.06778, 0.96, 0.06778, 0.9569, 0.07088, 0.9569, 0.07088, 0.9569, 0.06778, 0.9569, 0.07088, 0.96, 0.06778, 0.96, 0.06778, 0.96, 0.07088, 0.96, 0.06778, 0.96, 0.06778, 0.9569, 0.06778, 0.9569, 0.06778, 0.96, 0.06778, 0.9507, 0.07088, 0.9507, 0.07088, 0.9538, 0.06778, 0.9538, 0.06778, 0.9631, 0.07088, 0.9631, 0.07088, 0.9631, 0.06778, 0.9631, 0.07397, 0.96, 0.07397, 0.9569, 0.07397, 0.9569, 0.07397, 0.96, 0.06468, 0.9569, 0.06468, 0.96, 0.06468, 0.96, 0.06468, 0.9569, 0.07088, 0.9538, 0.06778, 0.9538, 0.06778, 0.9538, 0.07088, 0.9538, 0.06778, 0.9538, 0.07088, 0.9538, 0.07088, 0.9569, 0.06778, 0.9569, 0.07088, 0.9569, 0.07088, 0.96, 0.07088, 0.96, 0.07088, 0.9569, 0.06778, 0.96, 0.07088, 0.96, 0.07088, 0.9631, 0.06778, 0.9631, 0.06468, 0.9569, 0.06778, 0.9569, 0.06778, 0.96, 0.06468, 0.96, 0.07088, 0.9569, 0.07397, 0.9569, 0.07397, 0.96, 0.07088, 0.96, 0.06778, 0.9569, 0.07088, 0.9569, 0.07088, 0.96, 0.06778, 0.96, 0.06778, 0.9569, 0.07088, 0.9569, 0.07088, 0.9569, 0.06778, 0.9569, 0.07088, 0.96, 0.06778, 0.96, 0.06778, 0.96, 0.07088, 0.96, 0.06778, 0.96, 0.06778, 0.9569, 0.06778, 0.9569, 0.06778, 0.96, 0.06778, 0.9507, 0.07088, 0.9507, 0.07088, 0.9538, 0.06778, 0.9538, 0.06778, 0.9631, 0.07088, 0.9631, 0.07088, 0.9631, 0.06778, 0.9631, 0.07397, 0.96, 0.07397, 0.9569, 0.07397, 0.9569, 0.07397, 0.96, 0.06468, 0.9569, 0.06468, 0.96, 0.06468, 0.96, 0.06468, 0.9569, 0.07088, 0.9538, 0.07088, 0.9538, 0.06778, 0.9538, 0.06778, 0.9538, 0.06778, 0.9538, 0.06778, 0.9569, 0.07088, 0.9569, 0.07088, 0.9538, 0.07088, 0.9569, 0.07088, 0.9569, 0.07088, 0.96, 0.07088, 0.96, 0.06778, 0.96, 0.06778, 0.9631, 0.07088, 0.9631, 0.07088, 0.96, 0.06468, 0.9569, 0.06468, 0.96, 0.06778, 0.96, 0.06778, 0.9569, 0.07088, 0.9569, 0.07088, 0.96, 0.07397, 0.96, 0.07397, 0.9569, 0.06778, 0.9569, 0.06778, 0.96, 0.07088, 0.96, 0.07088, 0.9569, 0.06778, 0.9569, 0.06778, 0.9569, 0.07088, 0.9569, 0.07088, 0.9569, 0.07088, 0.96, 0.07088, 0.96, 0.06778, 0.96, 0.06778, 0.96, 0.06778, 0.96, 0.06778, 0.96, 0.06778, 0.9569, 0.06778, 0.9569, 0.06778, 0.9507, 0.06778, 0.9538, 0.07088, 0.9538, 0.07088, 0.9507, 0.06778, 0.9631, 0.06778, 0.9631, 0.07088, 0.9631, 0.07088, 0.9631, 0.07397, 0.96, 0.07397, 0.96, 0.07397, 0.9569, 0.07397, 0.9569, 0.06468, 0.9569, 0.06468, 0.9569, 0.06468, 0.96, 0.06468, 0.96, 0.07088, 0.9538, 0.07088, 0.9538, 0.06778, 0.9538, 0.06778, 0.9538, 0.06778, 0.9538, 0.06778, 0.9569, 0.07088, 0.9569, 0.07088, 0.9538, 0.07088, 0.9569, 0.07088, 0.9569, 0.07088, 0.96, 0.07088, 0.96, 0.06778, 0.96, 0.06778, 0.9631, 0.07088, 0.9631, 0.07088, 0.96, 0.06468, 0.9569, 0.06468, 0.96, 0.06778, 0.96, 0.06778, 0.9569, 0.07088, 0.9569, 0.07088, 0.96, 0.07397, 0.96, 0.07397, 0.9569, 0.06778, 0.9569, 0.06778, 0.96, 0.07088, 0.96, 0.07088, 0.9569, 0.06778, 0.9569, 0.06778, 0.9569, 0.07088, 0.9569, 0.07088, 0.9569, 0.07088, 0.96, 0.07088, 0.96, 0.06778, 0.96, 0.06778, 0.96, 0.06778, 0.96, 0.06778, 0.96, 0.06778, 0.9569, 0.06778, 0.9569, 0.06778, 0.9507, 0.06778, 0.9538, 0.07088, 0.9538, 0.07088, 0.9507, 0.06778, 0.9631, 0.06778, 0.9631, 0.07088, 0.9631, 0.07088, 0.9631, 0.07397, 0.96, 0.07397, 0.96, 0.07397, 0.9569, 0.07397, 0.9569, 0.06468, 0.9569, 0.06468, 0.9569, 0.06468, 0.96, 0.06468, 0.96, 0.07088, 0.9538, 0.07088, 0.9538, 0.06778, 0.9538, 0.06778, 0.9538, 0.06778, 0.9538, 0.06778, 0.9569, 0.07088, 0.9569, 0.07088, 0.9538, 0.07088, 0.9569, 0.07088, 0.9569, 0.07088, 0.96, 0.07088, 0.96, 0.06778, 0.96, 0.06778, 0.9631, 0.07088, 0.9631, 0.07088, 0.96, 0.06468, 0.9569, 0.06468, 0.96, 0.06778, 0.96, 0.06778, 0.9569, 0.07088, 0.9569, 0.07088, 0.96, 0.07397, 0.96, 0.07397, 0.9569, 0.06778, 0.9569, 0.06778, 0.96, 0.07088, 0.96, 0.07088, 0.9569, 0.06778, 0.9569, 0.06778, 0.9569, 0.07088, 0.9569, 0.07088, 0.9569, 0.07088, 0.96, 0.07088, 0.96, 0.06778, 0.96, 0.06778, 0.96, 0.06778, 0.96, 0.06778, 0.96, 0.06778, 0.9569, 0.06778, 0.9569, 0.06778, 0.9507, 0.06778, 0.9538, 0.07088, 0.9538, 0.07088, 0.9507, 0.06778, 0.9631, 0.06778, 0.9631, 0.07088, 0.9631, 0.07088, 0.9631, 0.07397, 0.96, 0.07397, 0.96, 0.07397, 0.9569, 0.07397, 0.9569, 0.06468, 0.9569, 0.06468, 0.9569, 0.06468, 0.96, 0.06468, 0.96, 0.07088, 0.9538, 0.07088, 0.9538, 0.06778, 0.9538, 0.06778, 0.9538, 0.06778, 0.9538, 0.06778, 0.9569, 0.07088, 0.9569, 0.07088, 0.9538, 0.07088, 0.9569, 0.07088, 0.9569, 0.07088, 0.96, 0.07088, 0.96, 0.06778, 0.96, 0.06778, 0.9631, 0.07088, 0.9631, 0.07088, 0.96, 0.06468, 0.9569, 0.06468, 0.96, 0.06778, 0.96, 0.06778, 0.9569, 0.07088, 0.9569, 0.07088, 0.96, 0.07397, 0.96, 0.07397, 0.9569, 0.06778, 0.9569, 0.06778, 0.96, 0.07088, 0.96, 0.07088, 0.9569, 0.06778, 0.9569, 0.06778, 0.9569, 0.07088, 0.9569, 0.07088, 0.9569, 0.07088, 0.96, 0.07088, 0.96, 0.06778, 0.96, 0.06778, 0.96, 0.06778, 0.96, 0.06778, 0.96, 0.06778, 0.9569, 0.06778, 0.9569, 0.06778, 0.9507, 0.06778, 0.9538, 0.07088, 0.9538, 0.07088, 0.9507, 0.06778, 0.9631, 0.06778, 0.9631, 0.07088, 0.9631, 0.07088, 0.9631, 0.07397, 0.96, 0.07397, 0.96, 0.07397, 0.9569, 0.07397, 0.9569, 0.06468, 0.9569, 0.06468, 0.9569, 0.06468, 0.96, 0.06468, 0.96])
_uv.active_render = True
_uv = me_cube_003.uv_layers.new(name='UVChannel_1')
_uv.uv.foreach_set('vector', [0.0, 0.0, 0.0, 0.0, 0.0, 0.0, 0.0, 0.0, 0.0, 0.0, 0.0, 0.0, 0.0, 0.0, 0.0, 0.0, 0.0, 0.0, 0.0, 0.0, 0.0, 0.0, 0.0, 0.0, 0.0, 0.0, 0.0, 0.0, 0.0, 0.0, 0.0, 0.0, 0.0, 0.0, 0.0, 0.0, 0.0, 0.0, 0.0, 0.0, 0.0, 0.0, 0.0, 0.0, 0.0, 0.0, 0.0, 0.0, 0.05677, 0.7128, 0.04206, 0.6923, 0.04307, 0.6669, 0.06337, 0.6847, 6.119e-06, 0.7096, 0.0004572, 0.6802, -6.289e-09, 0.6801, 0.01878, 0.7668, 0.02394, 0.7118, 0.05158, 0.7294, 0.06545, 0.772, 0.0004572, 0.6802, -6.289e-09, 0.669, -6.289e-09, 0.6801, 6.119e-06, 0.7096, -6.289e-09, 0.6801, 0.0004572, 0.6802, 0.01837, 0.8105, 0.01878, 0.7668, 0.06545, 0.772, 0.07054, 0.8082, 0.01837, 0.8105, 0.07054, 0.8082, 0.05131, 0.837, 0.02753, 0.8348, 0.05158, 0.7294, 0.09061, 0.7068, 0.1194, 0.7433, 0.06545, 0.772, 0.02394, 0.7118, 0.02612, 0.6836, 0.04206, 0.6923, 0.05158, 0.7294, 0.01837, 0.8105, 0.02753, 0.8348, -6.289e-09, 0.8349, -6.289e-09, 0.8173, 0.0004572, 0.6802, -6.289e-09, 0.6801, -6.289e-09, 0.669, 0.04307, 0.6669, 0.0551, 0.638, 0.08305, 0.6727, 0.06337, 0.6847, 0.0551, 0.638, 0.04307, 0.6669, 0.03103, 0.6488, 0.02506, 0.6111, 0.2064, 0.7633, 0.1582, 0.7567, 0.208, 0.7252, 0.04307, 0.6669, 0.04206, 0.6923, 0.02612, 0.6836, 0.03103, 0.6488, 0.02394, 0.7118, 6.119e-06, 0.7096, -6.289e-09, 0.6801, 0.02612, 0.6836, 0.1223, 0.6985, 0.2245, 0.6794, 0.208, 0.7252, 0.1258, 0.7176, -6.289e-09, 0.7713, 0.01017, 0.7756, 0.01837, 0.8105, -6.289e-09, 0.8173, 0.05131, 0.837, 0.02753, 0.8348, 0.02753, 0.8348, 0.05131, 0.837, 0.1194, 0.7433, 0.1582, 0.7567, 0.1582, 0.7567, 0.1194, 0.7433, 0.07054, 0.8082, 0.05131, 0.837, 0.05131, 0.837, 0.07054, 0.8082, 0.06545, 0.772, 0.07054, 0.8082, 0.07054, 0.8082, 0.06545, 0.772, 0.1194, 0.7433, 0.06545, 0.772, 0.06545, 0.772, 0.1194, 0.7433, 0.02394, 0.7118, 0.02612, 0.6836, -6.289e-09, 0.6801, 6.119e-06, 0.7096, 0.01837, 0.8105, 0.07054, 0.8082, 0.06545, 0.772, 0.01878, 0.7668, 0.01878, 0.7668, 0.06545, 0.772, 0.05158, 0.7294, 0.02394, 0.7118, 0.06545, 0.772, 0.1194, 0.7433, 0.1194, 0.7433, 0.06545, 0.772, 0.1194, 0.7433, 0.06545, 0.772, 0.06545, 0.772, 0.1194, 0.7433, 0.02394, 0.7118, 0.05158, 0.7294, 0.04206, 0.6923, 0.02612, 0.6836, 0.05158, 0.7294, 0.06545, 0.772, 0.1194, 0.7433, 0.09061, 0.7068, 0.06545, 0.772, 0.1194, 0.7433, 0.1194, 0.7433, 0.06545, 0.772, 6.119e-06, 0.7096, 0.02394, 0.7118, 0.01878, 0.7668, -6.289e-09, 0.7607, 0.05677, 0.7128, 0.06337, 0.6847, 0.04307, 0.6669, 0.04206, 0.6923, -6.289e-09, 0.8349, 0.02753, 0.8348, 0.02753, 0.8348, -6.289e-09, 0.8349, 0.07054, 0.8082, 0.06545, 0.772, 0.06545, 0.772, 0.07054, 0.8082, 0.02753, 0.8348, -6.289e-09, 0.8349, -6.289e-09, 0.8349, 0.02753, 0.8348, 0.02753, 0.8348, 0.05131, 0.837, 0.05131, 0.837, 0.02753, 0.8348, 0.2064, 0.7633, 0.1582, 0.7567, 0.1582, 0.7567, 0.2064, 0.7633, 0.0551, 0.638, 0.02506, 0.6111, 0.03103, 0.6488, 0.04307, 0.6669, 0.0009032, 0.6427, 0.03103, 0.6488, 0.02506, 0.6111, -6.289e-09, 0.6038, 0.04307, 0.6669, 0.06337, 0.6847, 0.08305, 0.6727, 0.0551, 0.638, 0.04307, 0.6669, 0.03103, 0.6488, 0.02612, 0.6836, 0.04206, 0.6923, 0.1223, 0.6985, 0.1258, 0.7176, 0.208, 0.7252, 0.2245, 0.6794, -6.289e-09, 0.7713, -6.289e-09, 0.8173, 0.01837, 0.8105, 0.01017, 0.7756, 0.01837, 0.8105, 0.02753, 0.8348, 0.05131, 0.837, 0.07054, 0.8082, 0.01837, 0.8105, -6.289e-09, 0.8173, -6.289e-09, 0.8349, 0.02753, 0.8348, 0.208, 0.7252, 0.1258, 0.7176, 0.1194, 0.7433, 0.1582, 0.7567, 0.2064, 0.7633, 0.208, 0.7252, 0.1582, 0.7567, 6.119e-06, 0.7096, -6.289e-09, 0.7607, 0.01878, 0.7668, 0.02394, 0.7118, 0.0009032, 0.6427, -6.289e-09, 0.6038, 0.02506, 0.6111, 0.03103, 0.6488, 0.208, 0.7252, 0.1582, 0.7567, 0.1194, 0.7433, 0.1258, 0.7176, 0.02612, 0.6836, 0.03103, 0.6488, 0.0009032, 0.6427, -6.289e-09, 0.669, -6.289e-09, 0.6801, 0.02612, 0.6836, -6.289e-09, 0.6801, -6.289e-09, 0.669, 0.0009032, 0.6427, 0.03103, 0.6488, 0.05131, 0.837, 0.07054, 0.8082, 0.07054, 0.8082, 0.05131, 0.837, -6.289e-09, 0.6038, 0.02506, 0.6111, 0.02506, 0.6111, -6.289e-09, 0.6038, 0.1223, 0.6985, 0.2245, 0.6794, 0.2245, 0.6794, 0.1223, 0.6985, 0.0551, 0.638, 0.02506, 0.6111, 0.02506, 0.6111, 0.0551, 0.638, 0.02506, 0.6111, -6.289e-09, 0.6038, -6.289e-09, 0.6038, 0.02506, 0.6111, 0.08305, 0.6727, 0.0551, 0.638, 0.0551, 0.638, 0.08305, 0.6727, 0.02506, 0.6111, 0.0551, 0.638, 0.0551, 0.638, 0.02506, 0.6111, 0.0551, 0.638, 0.08305, 0.6727, 0.08305, 0.6727, 0.0551, 0.638, 0.2245, 0.6794, 0.1223, 0.6985, 0.1223, 0.6985, 0.2245, 0.6794, 0.1223, 0.6985, 0.2245, 0.6794, 0.2245, 0.6794, 0.1223, 0.6985, 0.0551, 0.638, 0.02506, 0.6111, 0.02506, 0.6111, 0.0551, 0.638, -6.289e-09, 0.6038, 0.02506, 0.6111, 0.02506, 0.6111, -6.289e-09, 0.6038, 0.2245, 0.6794, 0.1223, 0.6985, 0.1223, 0.6985, 0.2245, 0.6794, 0.08305, 0.6727, 0.0551, 0.638, 0.0551, 0.638, 0.08305, 0.6727, 0.02506, 0.6111, -6.289e-09, 0.6038, -6.289e-09, 0.6038, 0.02506, 0.6111, 0.0551, 0.638, 0.08305, 0.6727, 0.08305, 0.6727, 0.0551, 0.638, 0.02506, 0.6111, 0.0551, 0.638, 0.0551, 0.638, 0.02506, 0.6111, 0.07054, 0.8082, 0.06545, 0.772, 0.1194, 0.7433, 0.1221, 0.8155, 0.2218, 0.8123, 0.1559, 0.8161, 0.1582, 0.7567, 0.2064, 0.7633, 0.1598, 0.8728, 0.1179, 0.923, 0.09452, 0.8678, 0.1221, 0.8155, 0.09452, 0.8678, 0.1179, 0.923, 0.05647, 0.9013, 0.1239, 0.9592, -6.289e-09, 0.9141, 0.05647, 0.9013, 0.1179, 0.923, 0.1598, 0.8728, 0.2169, 0.9031, 0.1239, 0.9592, 0.1179, 0.923, 0.1221, 0.8155, 0.1194, 0.7433, 0.1582, 0.7567, 0.1559, 0.8161, 0.1559, 0.8161, 0.1598, 0.8728, 0.1221, 0.8155, -6.289e-09, 0.8349, 0.02753, 0.8348, 0.05647, 0.9013, -6.289e-09, 0.9141, 0.2218, 0.8123, 0.2169, 0.9031, 0.1598, 0.8728, 0.1559, 0.8161, 0.05131, 0.837, 0.07054, 0.8082, 0.1221, 0.8155, 0.09452, 0.8678, 0.2218, 0.8123, 0.1559, 0.8161, 0.1598, 0.8728, 0.2169, 0.9031, -6.289e-09, 0.8349, -6.289e-09, 0.9141, 0.05647, 0.9013, 0.02753, 0.8348, 0.05131, 0.837, 0.09452, 0.8678, 0.1221, 0.8155, 0.07054, 0.8082, 0.05131, 0.837, 0.02753, 0.8348, 0.05647, 0.9013, 0.09452, 0.8678, 0.2218, 0.8123, 0.2064, 0.7633, 0.1582, 0.7567, 0.1559, 0.8161, 0.07054, 0.8082, 0.1221, 0.8155, 0.1194, 0.7433, 0.06545, 0.772, 0.1221, 0.8155, 0.1559, 0.8161, 0.1582, 0.7567, 0.1194, 0.7433, 0.1598, 0.8728, 0.1179, 0.923, 0.1239, 0.9592, 0.2169, 0.9031, 0.1239, 0.9592, 0.1179, 0.923, 0.05647, 0.9013, -6.289e-09, 0.9141, 0.1598, 0.8728, 0.1221, 0.8155, 0.09452, 0.8678, 0.1179, 0.923, 0.09452, 0.8678, 0.05647, 0.9013, 0.1179, 0.923, 0.1559, 0.8161, 0.1221, 0.8155, 0.1598, 0.8728, 0.05131, 0.837, 0.09452, 0.8678, 0.05647, 0.9013, 0.02753, 0.8348, -6.289e-09, 0.6038, 0.02506, 0.6111, 0.02506, 0.6111, -6.289e-09, 0.6038, 0.02506, 0.6111, 0.0551, 0.638, 0.0551, 0.638, 0.02506, 0.6111, 0.0551, 0.638, 0.08305, 0.6727, 0.08305, 0.6727, 0.0551, 0.638, -6.289e-09, 0.6038, -6.289e-09, 0.6038, -6.289e-09, 0.6038, -6.289e-09, 0.6038, 0.08305, 0.6727, 0.08305, 0.6727, 0.08305, 0.6727, 0.08305, 0.6727, 0.08305, 0.6727, 0.08305, 0.6727, 0.08305, 0.6727, 0.08305, 0.6727, -6.289e-09, 0.6038, 0.02506, 0.6111, 0.02506, 0.6111, -6.289e-09, 0.6038, 0.0551, 0.638, 0.08305, 0.6727, 0.08305, 0.6727, 0.0551, 0.638, 0.08305, 0.6727, 0.08305, 0.6727, 0.08305, 0.6727, 0.08305, 0.6727, 0.02506, 0.6111, 0.0551, 0.638, 0.0551, 0.638, 0.02506, 0.6111, -6.289e-09, 0.6038, -6.289e-09, 0.6038, -6.289e-09, 0.6038, -6.289e-09, 0.6038, 0.08305, 0.6727, 0.08305, 0.6727, 0.08305, 0.6727, 0.08305, 0.6727, -6.289e-09, 0.6038, -6.289e-09, 0.6038, 0.02506, 0.6111, 0.02506, 0.6111, 0.02506, 0.6111, 0.02506, 0.6111, 0.0551, 0.638, 0.0551, 0.638, 0.0551, 0.638, 0.0551, 0.638, 0.08305, 0.6727, 0.08305, 0.6727, -6.289e-09, 0.6038, -6.289e-09, 0.6038, -6.289e-09, 0.6038, -6.289e-09, 0.6038, 0.08305, 0.6727, 0.08305, 0.6727, 0.08305, 0.6727, 0.08305, 0.6727, 0.08305, 0.6727, 0.08305, 0.6727, 0.08305, 0.6727, 0.08305, 0.6727, -6.289e-09, 0.6038, -6.289e-09, 0.6038, 0.02506, 0.6111, 0.02506, 0.6111, 0.0551, 0.638, 0.0551, 0.638, 0.08305, 0.6727, 0.08305, 0.6727, 0.08305, 0.6727, 0.08305, 0.6727, 0.08305, 0.6727, 0.08305, 0.6727, 0.02506, 0.6111, 0.02506, 0.6111, 0.0551, 0.638, 0.0551, 0.638, -6.289e-09, 0.6038, -6.289e-09, 0.6038, -6.289e-09, 0.6038, -6.289e-09, 0.6038, 0.08305, 0.6727, 0.08305, 0.6727, 0.08305, 0.6727, 0.08305, 0.6727, 0.08305, 0.6727, 0.08305, 0.6727, 0.0551, 0.638, 0.0551, 0.638, -6.289e-09, 0.6038, -6.289e-09, 0.6038, -6.289e-09, 0.6038, -6.289e-09, 0.6038, 0.02506, 0.6111, 0.02506, 0.6111, 0.0551, 0.638, 0.0551, 0.638, 0.08305, 0.6727, 0.08305, 0.6727, 0.08305, 0.6727, 0.08305, 0.6727, -6.289e-09, 0.6038, -6.289e-09, 0.6038, -6.289e-09, 0.6038, -6.289e-09, 0.6038, 0.08305, 0.6727, 0.08305, 0.6727, 0.08305, 0.6727, 0.08305, 0.6727, -6.289e-09, 0.6038, -6.289e-09, 0.6038, 0.02506, 0.6111, 0.02506, 0.6111, 0.08305, 0.6727, 0.08305, 0.6727, 0.08305, 0.6727, 0.08305, 0.6727, 0.08305, 0.6727, 0.08305, 0.6727, 0.08305, 0.6727, 0.08305, 0.6727, 0.08305, 0.6727, 0.08305, 0.6727, 0.08305, 0.6727, 0.08305, 0.6727, 0.0551, 0.638, 0.0551, 0.638, 0.08305, 0.6727, 0.08305, 0.6727, -6.289e-09, 0.6038, -6.289e-09, 0.6038, -6.289e-09, 0.6038, -6.289e-09, 0.6038, 0.08305, 0.6727, 0.08305, 0.6727, 0.08305, 0.6727, 0.08305, 0.6727, -6.289e-09, 0.6038, -6.289e-09, 0.6038, -6.289e-09, 0.6038, -6.289e-09, 0.6038, 0.0551, 0.638, 0.0551, 0.638, 0.02506, 0.6111, 0.02506, 0.6111, 0.02506, 0.6111, 0.02506, 0.6111, -6.289e-09, 0.6038, -6.289e-09, 0.6038, 0.1582, 0.7567, 0.2064, 0.7633, 0.2064, 0.7633, 0.1582, 0.7567, 0.06545, 0.772, 0.06545, 0.772, 0.06545, 0.772, 0.06545, 0.772, 0.1582, 0.7567, 0.1194, 0.7433, 0.1194, 0.7433, 0.1582, 0.7567, 0.06545, 0.772, 0.1194, 0.7433, 0.1194, 0.7433, 0.06545, 0.772, 0.2064, 0.7633, 0.1582, 0.7567, 0.1582, 0.7567, 0.2064, 0.7633, 0.2064, 0.7633, 0.1582, 0.7567, 0.1582, 0.7567, 0.2064, 0.7633, 0.1194, 0.7433, 0.1582, 0.7567, 0.1582, 0.7567, 0.1194, 0.7433, 0.1582, 0.7567, 0.2064, 0.7633, 0.2064, 0.7633, 0.1582, 0.7567, 0.1582, 0.7567, 0.2064, 0.7633, 0.2064, 0.7633, 0.1582, 0.7567, 0.2064, 0.7633, 0.1582, 0.7567, 0.1582, 0.7567, 0.2064, 0.7633, 0.06545, 0.772, 0.06545, 0.772, 0.06545, 0.772, 0.06545, 0.772, 0.1582, 0.7567, 0.1194, 0.7433, 0.1194, 0.7433, 0.1582, 0.7567, 0.06545, 0.772, 0.06545, 0.772, 0.06545, 0.772, 0.06545, 0.772, 0.1582, 0.7567, 0.1194, 0.7433, 0.1194, 0.7433, 0.1582, 0.7567, 0.1194, 0.7433, 0.1582, 0.7567, 0.1582, 0.7567, 0.1194, 0.7433, 0.1582, 0.7567, 0.2064, 0.7633, 0.2064, 0.7633, 0.1582, 0.7567, 0.1582, 0.7567, 0.1194, 0.7433, 0.1194, 0.7433, 0.1582, 0.7567, 0.06545, 0.772, 0.1194, 0.7433, 0.1194, 0.7433, 0.06545, 0.772, 0.2064, 0.7633, 0.1582, 0.7567, 0.1582, 0.7567, 0.2064, 0.7633, 0.1194, 0.7433, 0.06545, 0.772, 0.06545, 0.772, 0.1194, 0.7433, 0.1582, 0.7567, 0.2064, 0.7633, 0.2064, 0.7633, 0.1582, 0.7567, 0.1194, 0.7433, 0.06545, 0.772, 0.06545, 0.772, 0.1194, 0.7433, 0.1194, 0.7433, 0.1582, 0.7567, 0.1582, 0.7567, 0.1194, 0.7433, 0.06545, 0.772, 0.1194, 0.7433, 0.1194, 0.7433, 0.06545, 0.772, 0.1582, 0.7567, 0.1194, 0.7433, 0.1194, 0.7433, 0.1582, 0.7567, 0.1194, 0.7433, 0.1582, 0.7567, 0.1582, 0.7567, 0.1194, 0.7433, 0.06545, 0.772, 0.06545, 0.772, 0.06545, 0.772, 0.06545, 0.772, 0.1194, 0.7433, 0.06545, 0.772, 0.06545, 0.772, 0.1194, 0.7433, 0.0, 0.0, 0.0, 0.0, 0.0, 0.0, 0.0, 0.0, 0.0, 0.0, 0.0, 0.0, 0.0, 0.0, 0.0, 0.0, 0.0, 0.0, 0.0, 0.0, 0.0, 0.0, 0.0, 0.0, 0.0, 0.0, 0.0, 0.0, 0.0, 0.0, 0.0, 0.0, 0.0, 0.0, 0.0, 0.0, 0.0, 0.0, 0.0, 0.0, 0.0, 0.0, 0.0, 0.0, 0.0, 0.0, 0.0, 0.0, 0.0, 0.0, 0.0, 0.0, 0.0, 0.0, 0.0, 0.0, 0.0, 0.0, 0.0, 0.0, 0.0, 0.0, 0.0, 0.0, 0.0, 0.0, 0.0, 0.0, 0.0, 0.0, 0.0, 0.0, 0.0, 0.0, 0.0, 0.0, 0.0, 0.0, 0.0, 0.0, 0.0, 0.0, 0.0, 0.0, 0.0, 0.0, 0.0, 0.0, 0.0, 0.0, 0.0, 0.0, 0.0, 0.0, 0.0, 0.0, 0.0, 0.0, 0.0, 0.0, 0.0, 0.0, 0.0, 0.0, 0.0, 0.0, 0.0, 0.0, 0.0, 0.0, 0.0, 0.0, 0.0, 0.0, 0.0, 0.0, 0.0, 0.0, 0.0, 0.0, 0.0, 0.0, 0.0, 0.0, 0.0, 0.0, 0.0, 0.0, 0.0, 0.0, 0.0, 0.0, 0.0, 0.0, 0.0, 0.0, 0.0, 0.0, 0.0, 0.0, 0.0, 0.0, 0.0, 0.0, 0.0, 0.0, 0.0, 0.0, 0.0, 0.0, 0.0, 0.0, 0.0, 0.0, 0.0, 0.0, 0.0, 0.0, 0.0, 0.0, 0.0, 0.0, 0.0, 0.0, 0.0, 0.0, 0.0, 0.0, 0.0, 0.0, 0.0, 0.0, 0.0, 0.0, 0.0, 0.0, 0.0, 0.0, 0.0, 0.0, 0.0, 0.0, 0.0, 0.0, 0.0, 0.0, 0.0, 0.0, 0.0, 0.0, 0.0, 0.0, 0.0, 0.0, 0.0, 0.0, 0.0, 0.0, 0.0, 0.0, 0.0, 0.0, 0.0, 0.0, 0.0, 0.0, 0.0, 0.0, 0.0, 0.0, 0.0, 0.0, 0.0, 0.0, 0.0, 0.0, 0.0, 0.0, 0.0, 0.0, 0.0, 0.0, 0.0, 0.0, 0.0, 0.0, 0.0, 0.0, 0.0, 0.0, 0.0, 0.0, 0.0, 0.0, 0.0, 0.0, 0.0, 0.0, 0.0, 0.0, 0.0, 0.0, 0.0, 0.0, 0.0, 0.0, 0.0, 0.0, 0.0, 0.0, 0.0, 0.0, 0.0, 0.0, 0.0, 0.0, 0.0, 0.0, 0.0, 0.0, 0.0, 0.0, 0.0, 0.0, 0.0, 0.0, 0.0, 0.0, 0.0, 0.0, 0.0, 0.0, 0.0, 0.0, 0.0, 0.0, 0.0, 0.0, 0.0, 0.0, 0.0, 0.0, 0.0, 0.0, 0.0, 0.0, 0.0, 0.0, 0.0, 0.0, 0.0, 0.0, 0.0, 0.0, 0.0, 0.0, 0.0, 0.0, 0.0, 0.0, 0.0, 0.0, 0.0, 0.0, 0.0, 0.0, 0.0, 0.0, 0.0, 0.0, 0.0, 0.0, 0.0, 0.0, 0.0, 0.0, 0.0, 0.0, 0.0, 0.0, 0.0, 0.0, 0.0, 0.0, 0.0, 0.0, 0.0, 0.0, 0.0, 0.0, 0.0, 0.0, 0.0, 0.0, 0.0, 0.0, 0.0, 0.0, 0.0, 0.0, 0.0, 0.0, 0.0, 0.0, 0.0, 0.0, 0.0, 0.0, 0.0, 0.0, 0.0, 0.0, 0.0, 0.0, 0.0, 0.0, 0.0, 0.0, 0.0, 0.0, 0.0, 0.0, 0.0, 0.0, 0.0, 0.0, 0.0, 0.0, 0.0, 0.0, 0.0, 0.0, 0.0, 0.0, 0.0, 0.0, 0.0, 0.0, 0.0, 0.0, 0.0, 0.0, 0.0, 0.0, 0.0, 0.0, 0.0, 0.0, 0.0, 0.0, 0.0, 0.0, 0.0, 0.0, 0.0, 0.0, 0.0, 0.0, 0.0, 0.0, 0.0, 0.0, 0.0, 0.0, 0.0, 0.0, 0.0, 0.0, 0.0, 0.0, 0.0, 0.0, 0.0, 0.0, 0.0, 0.0, 0.0, 0.0, 0.0, 0.0, 0.0, 0.0, 0.0, 0.0, 0.0, 0.0, 0.0, 0.0, 0.0, 0.0, 0.0, 0.0, 0.0, 0.0, 0.0, 0.0, 0.0, 0.0, 0.0, 0.0, 0.0, 0.0, 0.0, 0.0, 0.0, 0.0, 0.0, 0.0, 0.0, 0.0, 0.0, 0.0, 0.0, 0.0, 0.0, 0.0, 0.0, 0.0, 0.0, 0.0, 0.0, 0.0, 0.0, 0.0, 0.0, 0.0, 0.0, 0.0, 0.0, 0.0, 0.0, 0.0, 0.0, 0.0, 0.0, 0.0, 0.0, 0.0, 0.0, 0.0, 0.0, 0.0, 0.0, 0.0, 0.0, 0.0, 0.0, 0.0, 0.0, 0.0, 0.0, 0.0, 0.0, 0.0, 0.0, 0.0, 0.0, 0.0, 0.0, 0.0, 0.0, 0.0, 0.0, 0.0, 0.0, 0.0, 0.0, 0.0, 0.0, 0.0, 0.0, 0.0, 0.0, 0.0, 0.0, 0.0, 0.0, 0.0, 0.0, 0.0, 0.0, 0.0, 0.0, 0.0, 0.0, 0.0, 0.0, 0.0, 0.0, 0.0, 0.0, 0.0, 0.0, 0.0, 0.0, 0.0, 0.0, 0.0, 0.0, 0.0, 0.0, 0.0, 0.0, 0.0, 0.0, 0.0, 0.0, 0.0, 0.0, 0.0, 0.0, 0.0, 0.0, 0.0, 0.0, 0.0, 0.0, 0.0, 0.0, 0.0, 0.0, 0.0, 0.0, 0.0, 0.0, 0.0, 0.0, 0.0, 0.0, 0.0, 0.0, 0.0, 0.0, 0.0, 0.0, 0.0, 0.0, 0.0, 0.0, 0.0, 0.0, 0.0, 0.0, 0.0, 0.0, 0.0, 0.0, 0.0, 0.0, 0.0, 0.0, 0.0, 0.0, 0.0, 0.0, 0.0, 0.0, 0.0, 0.0, 0.0, 0.0, 0.0, 0.0, 0.0, 0.0, 0.0, 0.0, 0.0, 0.0, 0.0, 0.0, 0.0, 0.0, 0.0, 0.0, 0.0, 0.0, 0.0, 0.0, 0.0, 0.0, 0.0, 0.0, 0.0, 0.0, 0.0, 0.0, 0.0, 0.0, 0.0, 0.0, 0.0, 0.0, 0.0, 0.0, 0.0, 0.0, 0.0, 0.0, 0.0, 0.0, 0.0, 0.0, 0.0, 0.0, 0.0, 0.0, 0.0, 0.0, 0.0, 0.0, 0.0, 0.0, 0.0, 0.0, 0.0, 0.0, 0.0, 0.0, 0.0, 0.0, 0.0, 0.0, 0.0, 0.0, 0.0, 0.0, 0.0, 0.0, 0.0, 0.0, 0.0, 0.0, 0.0, 0.0, 0.0, 0.0, 0.0, 0.0, 0.0, 0.0, 0.0, 0.0, 0.0, 0.0, 0.0, 0.0, 0.0, 0.0, 0.0, 0.0, 0.0, 0.0, 0.0, 0.0, 0.0, 0.0, 0.0, 0.0, 0.0, 0.0, 0.0, 0.0, 0.0, 0.0, 0.0, 0.0, 0.0, 0.0, 0.0, 0.0, 0.0, 0.0, 0.0, 0.0, 0.0, 0.0, 0.0, 0.0, 0.0, 0.0, 0.0, 0.0, 0.0, 0.0, 0.0, 0.0, 0.0, 0.0, 0.0, 0.0, 0.0, 0.0, 0.0, 0.0, 0.0, 0.0, 0.0, 0.0, 0.0, 0.0, 0.0, 0.0, 0.0, 0.0, 0.0, 0.0, 0.0, 0.0, 0.0, 0.0, 0.0, 0.0, 0.0, 0.0, 0.0, 0.0, 0.0, 0.0, 0.0, 0.0, 0.0, 0.0, 0.0, 0.0, 0.0, 0.0, 0.0, 0.0, 0.0, 0.0, 0.0, 0.0, 0.0, 0.0, 0.0, 0.0, 0.0, 0.0, 0.0, 0.0, 0.0, 0.0, 0.0, 0.0, 0.0, 0.0, 0.0, 0.0, 0.0, 0.0, 0.0, 0.0, 0.0, 0.0, 0.0, 0.0, 0.0, 0.0, 0.0, 0.0, 0.0, 0.0, 0.0, 0.0, 0.0, 0.0, 0.0, 0.0, 0.0, 0.0, 0.0, 0.0, 0.0, 0.0, 0.0, 0.0, 0.0, 0.0, 0.0, 0.0, 0.0, 0.0, 0.0, 0.0, 0.0, 0.0, 0.0, 0.0, 0.0, 0.0, 0.0, 0.0, 0.0, 0.0, 0.0, 0.0, 0.0, 0.0, 0.0, 0.0, 0.0, 0.0, 0.0, 0.0, 0.0, 0.0, 0.0, 0.0, 0.0, 0.0, 0.0, 0.0, 0.0, 0.0, 0.0, 0.0, 0.0, 0.0, 0.0, 0.0, 0.0, 0.0, 0.0, 0.0, 0.0, 0.0, 0.0, 0.0, 0.0, 0.0, 0.0, 0.0, 0.0, 0.0, 0.0, 0.0, 0.0, 0.0, 0.0, 0.0, 0.0, 0.0, 0.0, 0.0, 0.0, 0.0, 0.0, 0.0, 0.0, 0.0, 0.0, 0.0, 0.0, 0.0, 0.0])
me_cube_003.materials.append(mat_material_001)
me_cube_003.use_remesh_fix_poles = True
me_cube_003.use_remesh_preserve_attributes = False
me_cube_003.update()
me_cube_003.normals_split_custom_set([tuple(v) for v in zip(*[iter([-1.0, 0.0, 0.0, -1.0, 0.0, 0.0, -1.0, 0.0, 0.0, -1.0, 0.0, 0.0, 0.0, 1.0, 0.0, 0.0, 1.0, 0.0, 0.0, 1.0, 0.0, 0.0, 1.0, 0.0, 1.0, 0.0, 0.0, 1.0, 0.0, 0.0, 1.0, 0.0, 0.0, 1.0, 0.0, 0.0, 0.0, -1.0, 0.0, 0.0, -1.0, 0.0, 0.0, -1.0, 0.0, 0.0, -1.0, 0.0, 0.0, 0.0, -1.0, 0.0, 0.0, -1.0, 0.0, 0.0, -1.0, 0.0, 0.0, -1.0, 0.0, 0.0, 1.0, 0.0, 0.0, 1.0, 0.0, 0.0, 1.0, 0.0, 0.0, 1.0, 0.9555, -0.2214, -0.195, 0.9555, -0.2214, -0.195, 0.959, -0.2114, -0.1889, 0.9575, -0.2174, -0.1895, -0.4241, -0.3682, -0.8274, -0.4241, -0.3682, -0.8274, -0.4241, -0.3682, -0.8274, 0.8153, -0.527, -0.24, 0.8153, -0.527, -0.24, 0.8153, -0.527, -0.24, 0.8153, -0.527, -0.24, -0.4343, -0.4238, -0.7949, -0.4343, -0.4238, -0.7949, -0.4343, -0.4238, -0.7949, 0.4241, -0.3682, -0.8274, 0.4241, -0.3682, -0.8274, 0.4241, -0.3682, -0.8274, 0.8705, -0.4821, -0.09904, 0.8705, -0.4821, -0.09904, 0.8705, -0.4821, -0.09904, 0.8705, -0.4821, -0.09904, 0.8149, -0.5712, -0.09851, 0.8149, -0.5712, -0.09851, 0.8149, -0.5712, -0.09851, 0.8149, -0.5712, -0.09851, 0.9265, -0.138, -0.3502, 0.9265, -0.138, -0.3502, 0.9265, -0.138, -0.3502, 0.9265, -0.138, -0.3502, 0.6415, -0.2315, -0.7314, 0.6415, -0.2315, -0.7314, 0.6415, -0.2315, -0.7314, 0.6415, -0.2315, -0.7314, 0.331, -0.9247, 0.1878, 0.331, -0.9247, 0.1878, 0.331, -0.9247, 0.1878, 0.331, -0.9247, 0.1878, 0.4343, -0.4238, -0.7949, 0.4343, -0.4238, -0.7949, 0.4343, -0.4238, -0.7949, 0.9612, 0.03631, 0.2736, 0.9598, 0.05144, 0.2758, 0.9557, 0.05074, 0.2898, 0.9572, 0.02764, 0.2882, 0.6724, -0.6826, 0.2861, 0.6653, -0.6957, 0.271, 0.6728, -0.6885, 0.2708, 0.6728, -0.6885, 0.2708, 0.3953, 0.9179, -0.03378, 0.3953, 0.9179, -0.03378, 0.3953, 0.9179, -0.03378, 0.8119, -0.5401, -0.2216, 0.8124, -0.5348, -0.2323, 0.8124, -0.5348, -0.2323, 0.8124, -0.5348, -0.2323, 0.3868, -0.35, -0.8532, 0.3868, -0.35, -0.8532, 0.3868, -0.35, -0.8532, 0.3868, -0.35, -0.8532, 0.5038, 0.845, 0.1791, 0.5102, 0.8365, 0.1998, 0.5102, 0.8365, 0.1998, 0.5157, 0.8341, 0.1958, 0.416, -0.8999, -0.131, 0.416, -0.8999, -0.131, 0.416, -0.8999, -0.131, 0.416, -0.8999, -0.131, -0.7874, -0.5299, -0.3149, -0.7874, -0.5299, -0.3149, -0.7874, -0.5299, -0.3149, -0.7874, -0.5299, -0.3149, -0.9047, 0.4261, 0.004258, -0.9047, 0.4261, 0.004258, -0.9047, 0.4261, 0.004258, -0.9047, 0.4261, 0.004258, -0.9049, -0.4212, -0.06124, -0.9049, -0.4212, -0.06124, -0.9049, -0.4212, -0.06124, -0.9049, -0.4212, -0.06124, -0.7524, -0.6572, -0.04438, -0.7524, -0.6572, -0.04438, -0.7524, -0.6572, -0.04438, -0.7524, -0.6572, -0.04438, 0.9172, 0.1614, 0.3642, 0.9172, 0.1614, 0.3642, 0.9172, 0.1614, 0.3642, 0.9172, 0.1614, 0.3642, -0.3868, -0.35, -0.8532, -0.3868, -0.35, -0.8532, -0.3868, -0.35, -0.8532, -0.3868, -0.35, -0.8532, -0.8705, -0.4821, -0.09904, -0.8705, -0.4821, -0.09904, -0.8705, -0.4821, -0.09904, -0.8705, -0.4821, -0.09904, -0.8153, -0.527, -0.24, -0.8153, -0.527, -0.24, -0.8153, -0.527, -0.24, -0.8153, -0.527, -0.24, -0.8492, 0.2359, 0.4724, -0.8492, 0.2359, 0.4724, -0.8492, 0.2359, 0.4724, -0.8492, 0.2359, 0.4724, 0.9978, -0.05041, -0.04357, 0.9978, -0.05041, -0.04357, 0.9978, -0.05041, -0.04357, 0.9978, -0.05041, -0.04357, -0.6415, -0.2315, -0.7314, -0.6415, -0.2315, -0.7314, -0.6415, -0.2315, -0.7314, -0.6415, -0.2315, -0.7314, -0.9265, -0.138, -0.3502, -0.9265, -0.138, -0.3502, -0.9265, -0.138, -0.3502, -0.9265, -0.138, -0.3502, -0.9972, -0.02986, -0.06853, -0.9972, -0.02986, -0.06853, -0.9972, -0.02986, -0.06853, -0.9972, -0.02986, -0.06853, 0.378, -0.8865, -0.267, 0.378, -0.8865, -0.267, 0.378, -0.8865, -0.267, 0.378, -0.8865, -0.267, -0.9555, -0.2214, -0.195, -0.9534, -0.2274, -0.1984, -0.9574, -0.2232, -0.1831, -0.9555, -0.2214, -0.195, 0.2081, -0.8989, -0.3856, 0.2081, -0.8989, -0.3856, 0.2081, -0.8989, -0.3856, 0.2081, -0.8989, -0.3856, 0.4443, -0.8945, -0.05046, 0.4443, -0.8945, -0.05046, 0.4443, -0.8945, -0.05046, 0.4443, -0.8945, -0.05046, -0.1959, -0.8614, -0.4686, -0.1959, -0.8614, -0.4686, -0.1959, -0.8614, -0.4686, -0.1959, -0.8614, -0.4686, 0.7113, -0.6758, -0.1932, 0.7113, -0.6758, -0.1932, 0.7113, -0.6758, -0.1932, 0.7113, -0.6758, -0.1932, 0.4451, 0.8954, 0.01047, 0.4451, 0.8954, 0.01047, 0.4451, 0.8954, 0.01047, 0.4451, 0.8954, 0.01047, -0.6788, -0.6884, 0.2554, -0.6728, -0.6885, 0.2708, -0.6728, -0.6885, 0.2708, -0.6752, -0.69, 0.2607, -0.1848, -0.9806, -0.06519, -0.1848, -0.9806, -0.06519, -0.1848, -0.9806, -0.06519, -0.1848, -0.9806, -0.06519, -0.9583, 0.04349, 0.2825, -0.9609, 0.03801, 0.2741, -0.9636, 0.02789, 0.2658, -0.9608, 0.01708, 0.2767, -0.8072, -0.5445, -0.2278, -0.8124, -0.5348, -0.2323, -0.8124, -0.5348, -0.2323, -0.8124, -0.5348, -0.2323, -0.5269, 0.8237, 0.2095, -0.504, 0.8401, 0.2004, -0.5102, 0.8365, 0.1998, -0.5102, 0.8365, 0.1998, -0.416, -0.8999, -0.131, -0.416, -0.8999, -0.131, -0.416, -0.8999, -0.131, -0.416, -0.8999, -0.131, -0.8149, -0.5712, -0.09851, -0.8149, -0.5712, -0.09851, -0.8149, -0.5712, -0.09851, -0.8149, -0.5712, -0.09851, -0.331, -0.9247, 0.1878, -0.331, -0.9247, 0.1878, -0.331, -0.9247, 0.1878, -0.331, -0.9247, 0.1878, -0.7161, 0.6766, -0.1716, -0.7204, 0.6738, -0.1642, -0.7161, 0.6766, -0.1716, -0.7161, 0.6766, -0.1716, -0.3953, 0.9179, -0.03378, -0.3953, 0.9179, -0.03378, -0.3953, 0.9179, -0.03378, -0.378, -0.8865, -0.267, -0.378, -0.8865, -0.267, -0.378, -0.8865, -0.267, -0.378, -0.8865, -0.267, 0.1848, -0.9806, -0.06519, 0.1848, -0.9806, -0.06519, 0.1848, -0.9806, -0.06519, 0.1848, -0.9806, -0.06519, 0.7161, 0.6766, -0.1716, 0.7161, 0.6766, -0.1716, 0.7161, 0.6766, -0.1716, 0.7116, 0.6794, -0.179, -0.3523, -0.5068, -0.7868, -0.3523, -0.5068, -0.7868, -0.3523, -0.5068, -0.7868, -0.3523, -0.5068, -0.7868, -0.3523, -0.5068, -0.7868, 0.3523, -0.5068, -0.7868, 0.3523, -0.5068, -0.7868, 0.3523, -0.5068, -0.7868, 0.3523, -0.5068, -0.7868, 0.3523, -0.5068, -0.7868, 0.7465, -0.6177, -0.2476, 0.7465, -0.6177, -0.2476, 0.7465, -0.6177, -0.2476, 0.7465, -0.6177, -0.2476, 0.08242, -0.7334, 0.6747, 0.08242, -0.7334, 0.6747, 0.08242, -0.7334, 0.6747, 0.08242, -0.7334, 0.6747, -0.2913, 0.6682, 0.6846, -0.3048, 0.6743, 0.6726, -0.3048, 0.6743, 0.6726, -0.3089, 0.6562, 0.6885, 0.2738, -0.5035, 0.8195, 0.288, -0.5019, 0.8156, 0.288, -0.5019, 0.8156, 0.281, -0.4909, 0.8247, -0.08242, -0.7334, 0.6747, -0.08242, -0.7334, 0.6747, -0.08242, -0.7334, 0.6747, -0.08242, -0.7334, 0.6747, 0.424, 0.04011, 0.9048, 0.4514, 0.04175, 0.8914, 0.4451, 0.06711, 0.893, 0.4305, 0.07018, 0.8998, -0.288, -0.5019, 0.8156, -0.2945, -0.4897, 0.8207, -0.3002, -0.508, 0.8074, -0.288, -0.5019, 0.8156, -0.4286, 0.0468, 0.9023, -0.4451, 0.07413, 0.8924, -0.4599, 0.04662, 0.8867, -0.4441, 0.03635, 0.8953, 0.3048, 0.6743, 0.6726, 0.3209, 0.6644, 0.675, 0.3105, 0.6896, 0.6543, 0.3048, 0.6743, 0.6726, -0.2232, 0.9744, 0.02681, -0.2363, 0.9716, 0.009123, -0.2363, 0.9716, 0.009123, -0.2529, 0.9672, 0.02271, 0.6202, -0.768, 0.1597, 0.6321, -0.7601, 0.1507, 0.6321, -0.7601, 0.1507, 0.6373, -0.7535, 0.1618, -0.02243, -0.9994, 0.02506, -0.02243, -0.9994, 0.02506, -0.02243, -0.9994, 0.02506, -0.02243, -0.9994, 0.02506, 0.2363, 0.9716, 0.009123, 0.2576, 0.9662, 0.006349, 0.2338, 0.9722, -0.01266, 0.2363, 0.9716, 0.009123, 0.9214, 0.388, 0.02165, 0.9234, 0.3837, -0.01269, 0.9149, 0.4035, -0.00914, 0.9112, 0.412, 0.002576, 0.04784, -0.9989, -0.00145, 0.04784, -0.9989, -0.00145, 0.04784, -0.9989, -0.00145, 0.04784, -0.9989, -0.00145, -0.9265, 0.3764, -0.003395, -0.9179, 0.3956, -0.03183, -0.9296, 0.3667, -0.03616, -0.9305, 0.3657, -0.02137, -0.6556, -0.7416, 0.142, -0.668, -0.73, 0.1447, -0.6585, -0.7415, 0.1288, -0.6556, -0.7416, 0.142, 0.9745, -0.1684, -0.1481, 0.9745, -0.1684, -0.1481, 0.9745, -0.1684, -0.1481, 0.9745, -0.1684, -0.1481, 0.4911, 0.8569, -0.1564, 0.4911, 0.8569, -0.1564, 0.4911, 0.8569, -0.1564, 0.4911, 0.8569, -0.1564, 0.9612, 0.08174, 0.2634, 0.9612, 0.08174, 0.2634, 0.9612, 0.08174, 0.2634, 0.9612, 0.08174, 0.2634, 0.8246, -0.2446, 0.5102, 0.8246, -0.2446, 0.5102, 0.8246, -0.2446, 0.5102, 0.2778, -0.1877, 0.9421, 0.2778, -0.1877, 0.9421, 0.2778, -0.1877, 0.9421, 0.2778, -0.1877, 0.9421, 0.3376, 0.4987, 0.7983, 0.3376, 0.4987, 0.7983, 0.3376, 0.4987, 0.7983, 0.3376, 0.4987, 0.7983, 0.8941, 0.4053, -0.1905, 0.8941, 0.4053, -0.1905, 0.8941, 0.4053, -0.1905, 0.8941, 0.4053, -0.1905, 0.9248, 0.3216, -0.2035, 0.9248, 0.3216, -0.2035, 0.9248, 0.3216, -0.2035, 0.3125, -0.7651, 0.563, 0.3125, -0.7651, 0.563, 0.3125, -0.7651, 0.563, 0.3125, -0.7651, 0.563, 0.3585, 0.9331, 0.0265, 0.3585, 0.9331, 0.0265, 0.3585, 0.9331, 0.0265, 0.3585, 0.9331, 0.0265, 0.9551, -0.2929, 0.04483, 0.9551, -0.2929, 0.04483, 0.9551, -0.2929, 0.04483, 0.9551, -0.2929, 0.04483, -0.3728, 0.9272, 0.03637, -0.3728, 0.9272, 0.03637, -0.3728, 0.9272, 0.03637, -0.3728, 0.9272, 0.03637, -0.3115, -0.7352, 0.6021, -0.3115, -0.7352, 0.6021, -0.3115, -0.7352, 0.6021, -0.3115, -0.7352, 0.6021, -0.9607, -0.2774, -0.006313, -0.9607, -0.2774, -0.006313, -0.9607, -0.2774, -0.006313, -0.9607, -0.2774, -0.006313, -0.8787, -0.3447, 0.3304, -0.8787, -0.3447, 0.3304, -0.8787, -0.3447, 0.3304, -0.8787, -0.3447, 0.3304, -0.4774, 0.8674, -0.1402, -0.4774, 0.8674, -0.1402, -0.4774, 0.8674, -0.1402, -0.4774, 0.8674, -0.1402, -0.9864, -0.1451, -0.07695, -0.9864, -0.1451, -0.07695, -0.9864, -0.1451, -0.07695, -0.9864, -0.1451, -0.07695, -0.9089, 0.3896, -0.1491, -0.9089, 0.3896, -0.1491, -0.9089, 0.3896, -0.1491, -0.9089, 0.3896, -0.1491, -0.3376, 0.4987, 0.7983, -0.3376, 0.4987, 0.7983, -0.3376, 0.4987, 0.7983, -0.3376, 0.4987, 0.7983, -0.2778, -0.1877, 0.9421, -0.2778, -0.1877, 0.9421, -0.2778, -0.1877, 0.9421, -0.2778, -0.1877, 0.9421, -0.9666, 0.1265, 0.2231, -0.9666, 0.1265, 0.2231, -0.9666, 0.1265, 0.2231, -0.9666, 0.1265, 0.2231, -0.8256, -0.2444, 0.5085, -0.8256, -0.2444, 0.5085, -0.8256, -0.2444, 0.5085, -0.9343, 0.2903, -0.2069, -0.9343, 0.2903, -0.2069, -0.9343, 0.2903, -0.2069, 0.8329, -0.447, 0.3262, 0.8329, -0.447, 0.3262, 0.8329, -0.447, 0.3262, 0.8329, -0.447, 0.3262, -0.03724, -0.6863, 0.7264, -0.03724, -0.6863, 0.7264, -0.03724, -0.6863, 0.7264, -0.03724, -0.6863, 0.7264, -0.2454, -0.4608, 0.8529, -0.2457, -0.4467, 0.8603, -0.2585, -0.4656, 0.8464, -0.2454, -0.4608, 0.8529, -0.4286, 0.0468, 0.9023, -0.4451, 0.07413, 0.8924, -0.4599, 0.04661, 0.8867, -0.4441, 0.03635, 0.8953, 0.07671, -0.9724, 0.2205, 0.07671, -0.9724, 0.2205, 0.07671, -0.9724, 0.2205, 0.07671, -0.9724, 0.2205, -0.3056, 0.597, 0.7418, -0.286, 0.6205, 0.7302, -0.3141, 0.6309, 0.7095, -0.3236, 0.6111, 0.7224, -0.1966, 0.9782, 0.06733, -0.1832, 0.9824, 0.03585, -0.208, 0.9778, 0.02472, -0.2213, 0.9736, 0.05621, -0.4331, -0.883, 0.1811, -0.4331, -0.883, 0.1811, -0.4331, -0.883, 0.1811, -0.4331, -0.883, 0.1811, -0.8973, 0.3137, 0.3105, -0.8993, 0.3346, 0.2816, -0.9102, 0.3052, 0.2798, -0.9059, 0.3042, 0.2945, -0.5686, 0.762, 0.3099, -0.5836, 0.7614, 0.2823, -0.6053, 0.7414, 0.2898, -0.5929, 0.7404, 0.3166, -0.6811, -0.6957, 0.2284, -0.691, -0.6842, 0.2333, -0.6864, -0.6949, 0.2142, -0.6811, -0.6957, 0.2284, -0.06062, -0.9979, 0.0242, -0.06062, -0.9979, 0.0242, -0.06062, -0.9979, 0.0242, -0.06062, -0.9979, 0.0242, -0.07095, 0.9962, 0.05065, -0.08819, 0.9954, 0.03724, -0.1115, 0.9915, 0.0674, -0.09424, 0.9923, 0.08081, 0.087, 0.7774, -0.623, 0.087, 0.7774, -0.623, 0.087, 0.7774, -0.623, 0.087, 0.7774, -0.623, 0.3537, 0.4317, -0.8298, 0.3537, 0.4317, -0.8298, 0.345, 0.4433, -0.8273, 0.3681, 0.436, -0.8213, 0.4426, -0.0678, -0.8941, 0.4276, -0.05151, -0.9025, 0.4595, -0.04198, -0.8872, 0.4495, -0.07091, -0.8905, -0.1674, 0.9453, -0.28, -0.1674, 0.9453, -0.28, -0.1674, 0.9453, -0.28, -0.1674, 0.9453, -0.28, 0.3013, -0.6021, -0.7394, 0.324, -0.601, -0.7306, 0.3121, -0.6286, -0.7124, 0.2826, -0.6246, -0.728, 0.188, -0.9802, -0.06267, 0.2212, -0.9736, -0.0564, 0.2166, -0.9758, -0.02939, 0.1833, -0.9824, -0.03565, 0.2955, 0.9437, -0.1489, 0.2955, 0.9437, -0.1489, 0.2955, 0.9437, -0.1489, 0.2955, 0.9437, -0.1489, 0.8964, -0.3325, -0.2932, 0.895, -0.3203, -0.3104, 0.9098, -0.3021, -0.2847, 0.9, -0.3342, -0.2796, 0.5702, -0.762, -0.3069, 0.588, -0.7421, -0.3217, 0.6037, -0.7402, -0.296, 0.5878, -0.7596, -0.2784, 0.6811, 0.6957, -0.2284, 0.6811, 0.6957, -0.2284, 0.6696, 0.7067, -0.2284, 0.6835, 0.698, -0.2137, 0.1034, 0.9916, -0.07779, 0.1034, 0.9916, -0.07779, 0.1034, 0.9916, -0.07779, 0.1034, 0.9916, -0.07779, 0.0694, -0.996, -0.05704, 0.07832, -0.994, -0.0769, 0.1131, -0.9917, -0.06103, 0.1042, -0.9937, -0.04118, 0.1566, -0.101, -0.9825, 0.1484, -0.1285, -0.9806, 0.1394, -0.1253, -0.9823, 0.1213, -0.1112, -0.9864, -0.7006, 0.3617, -0.6151, -0.7006, 0.3617, -0.6151, -0.7006, 0.3617, -0.6151, -0.7006, 0.3617, -0.6151, 0.476, -0.349, 0.8072, 0.476, -0.349, 0.8072, 0.4783, -0.3371, 0.8109, 0.4605, -0.3489, 0.8162, 0.7679, -0.2743, 0.5788, 0.7836, -0.2509, 0.5683, 0.7798, -0.2342, 0.5806, 0.7567, -0.2524, 0.603, 0.8664, -0.0003282, -0.4994, 0.8664, -0.0003282, -0.4994, 0.8664, -0.0003282, -0.4994, 0.8664, -0.0003282, -0.4994, -0.01358, -0.3835, -0.9234, -0.03021, -0.4049, -0.9139, -0.05629, -0.3916, -0.9184, -0.04209, -0.3656, -0.9298, 0.3457, -0.3452, 0.8725, 0.3457, -0.3452, 0.8725, 0.3457, -0.3452, 0.8725, 0.3457, -0.3452, 0.8725, 0.4989, -0.4093, -0.7639, 0.4719, -0.417, -0.7768, 0.4672, -0.3963, -0.7904, 0.4968, -0.3807, -0.7799, 0.8362, -0.0939, -0.5403, 0.8163, -0.1108, -0.5668, 0.8116, -0.09461, -0.5766, 0.8312, -0.07239, -0.5512, -0.6888, -0.7134, -0.1292, -0.6955, -0.7105, -0.1075, -0.7177, -0.6876, -0.1102, -0.7145, -0.6858, -0.1387, 0.6776, -0.4101, 0.6105, 0.6924, -0.3979, 0.6019, 0.6853, -0.3762, 0.6236, 0.6666, -0.4053, 0.6256, 0.9564, -0.2866, 0.0559, 0.9564, -0.2866, 0.0559, 0.9564, -0.2866, 0.0559, 0.9564, -0.2866, 0.0559, 0.9911, -0.06779, 0.1147, 0.9941, -0.06454, 0.08724, 0.9957, -0.04201, 0.08237, 0.9927, -0.03156, 0.1163, 0.5713, -0.3372, 0.7483, 0.5713, -0.3372, 0.7483, 0.5713, -0.3372, 0.7483, 0.5713, -0.3372, 0.7483, 0.05839, 0.2086, -0.9763, 0.07859, 0.2055, -0.9755, 0.06688, 0.1958, -0.9784, 0.06688, 0.1958, -0.9784, -0.5784, 0.4552, -0.6769, -0.5784, 0.4552, -0.6769, -0.5784, 0.4552, -0.6769, -0.5784, 0.4552, -0.6769, -0.0926, -0.9302, -0.3551, -0.0926, -0.9302, -0.3551, -0.0926, -0.9302, -0.3551, -0.0926, -0.9302, -0.3551, -0.1148, -0.9923, -0.04581, -0.1148, -0.9923, -0.04581, -0.1148, -0.9923, -0.04581, -0.1148, -0.9923, -0.04581, 0.8659, 0.4032, 0.2961, 0.8659, 0.4032, 0.2961, 0.8659, 0.4032, 0.2961, 0.8659, 0.4032, 0.2961, -0.6389, -0.105, -0.7621, -0.6389, -0.105, -0.7621, -0.6389, -0.105, -0.7621, -0.6389, -0.105, -0.7621, 0.3555, -0.858, -0.3706, 0.3555, -0.858, -0.3706, 0.3555, -0.858, -0.3706, 0.3555, -0.858, -0.3706, 0.3382, 0.9306, 0.14, 0.3382, 0.9306, 0.14, 0.3382, 0.9306, 0.14, 0.3382, 0.9306, 0.14, -0.9909, -0.07771, 0.11, -0.9909, -0.07771, 0.11, -0.9909, -0.07771, 0.11, -0.9909, -0.07771, 0.11, -0.5094, 0.8576, -0.07179, -0.5094, 0.8576, -0.07179, -0.5094, 0.8576, -0.07179, -0.5094, 0.8576, -0.07179, -0.1959, -0.9614, -0.1931, -0.1959, -0.9614, -0.1931, -0.1959, -0.9614, -0.1931, -0.1959, -0.9614, -0.1931, 0.3918, -0.9153, -0.09284, 0.3918, -0.9153, -0.09284, 0.3918, -0.9153, -0.09284, 0.3918, -0.9153, -0.09284, -0.1563, -0.9709, -0.1813, -0.1563, -0.9709, -0.1813, -0.1563, -0.9709, -0.1813, -0.1563, -0.9709, -0.1813, 0.9764, -0.1466, 0.1586, 0.9764, -0.1466, 0.1586, 0.9764, -0.1466, 0.1586, 0.9764, -0.1466, 0.1586, -0.07532, -0.988, -0.1347, -0.07532, -0.988, -0.1347, -0.07532, -0.988, -0.1347, -0.07532, -0.988, -0.1347, 0.8397, 0.5041, 0.2021, 0.8397, 0.5041, 0.2021, 0.8397, 0.5041, 0.2021, 0.8397, 0.5041, 0.2021, 0.6321, -0.2268, -0.7409, 0.6321, -0.2268, -0.7409, 0.6321, -0.2268, -0.7409, 0.6321, -0.2268, -0.7409, 0.2767, 0.2272, -0.9337, 0.2767, 0.2272, -0.9337, 0.2767, 0.2272, -0.9337, 0.2767, 0.2272, -0.9337, -0.198, -0.1178, -0.9731, -0.198, -0.1178, -0.9731, -0.198, -0.1178, -0.9731, -0.198, -0.1178, -0.9731, 0.3074, -0.177, -0.935, 0.3074, -0.177, -0.935, 0.3074, -0.177, -0.935, 0.3074, -0.177, -0.935, -0.3056, 0.07808, -0.949, -0.3056, 0.07808, -0.949, -0.3056, 0.07808, -0.949, -0.3056, 0.07808, -0.949, -0.264, -0.3818, -0.8857, -0.264, -0.3818, -0.8857, -0.264, -0.3818, -0.8857, -0.264, -0.3818, -0.8857, -0.506, 0.8531, 0.1271, -0.506, 0.8531, 0.1271, -0.506, 0.8531, 0.1271, -0.506, 0.8531, 0.1271, 0.6907, -0.3242, -0.6463, 0.6907, -0.3242, -0.6463, 0.6907, -0.3242, -0.6463, 0.6907, -0.3242, -0.6463, -0.7013, -0.2219, -0.6775, -0.7013, -0.2219, -0.6775, -0.7013, -0.2219, -0.6775, -0.7013, -0.2219, -0.6775, -0.9995, 0.02957, -0.01095, -0.9995, 0.02957, -0.01095, -0.9995, 0.02957, -0.01095, -0.9995, 0.02957, -0.01095, 0.8197, -0.1509, -0.5525, 0.8197, -0.1509, -0.5525, 0.8197, -0.1509, -0.5525, 0.8197, -0.1509, -0.5525, -0.9377, 0.2765, 0.2105, -0.9377, 0.2765, 0.2105, -0.9377, 0.2765, 0.2105, -0.9377, 0.2765, 0.2105, -0.1055, -0.9889, 0.1046, -0.1055, -0.9889, 0.1046, -0.1055, -0.9889, 0.1046, -0.1055, -0.9889, 0.1046, 0.9865, -0.02202, 0.1624, 0.9865, -0.02202, 0.1624, 0.9865, -0.02202, 0.1624, 0.9865, -0.02202, 0.1624, 0.9965, 0.06819, -0.04822, 0.9965, 0.06819, -0.04822, 0.9965, 0.06819, -0.04822, 0.9965, 0.06819, -0.04822, 0.9616, 0.2545, -0.1026, 0.9616, 0.2545, -0.1026, 0.9616, 0.2545, -0.1026, 0.9616, 0.2545, -0.1026, 0.2793, -0.08716, 0.9562, 0.2793, -0.08716, 0.9562, 0.2793, -0.08716, 0.9562, 0.2793, -0.08716, 0.9562, -0.9627, -0.251, 0.1016, -0.9627, -0.251, 0.1016, -0.9627, -0.251, 0.1016, -0.9627, -0.251, 0.1016, -0.08361, -0.1091, -0.9905, -0.08361, -0.1091, -0.9905, -0.08361, -0.1091, -0.9905, -0.08361, -0.1091, -0.9905, -0.00538, 0.3789, 0.9254, -0.00538, 0.3789, 0.9254, -0.00538, 0.3789, 0.9254, -0.00538, 0.3789, 0.9254, 0.631, -0.7515, 0.1925, 0.631, -0.7515, 0.1925, 0.631, -0.7515, 0.1925, 0.631, -0.7515, 0.1925, 0.8339, 0.5083, -0.2149, 0.8339, 0.5083, -0.2149, 0.8339, 0.5083, -0.2149, 0.8339, 0.5083, -0.2149, -0.8028, -0.5514, 0.2268, -0.8028, -0.5514, 0.2268, -0.8028, -0.5514, 0.2268, -0.8028, -0.5514, 0.2268, 0.177, -0.767, -0.6167, 0.177, -0.767, -0.6167, 0.177, -0.767, -0.6167, 0.177, -0.767, -0.6167, 0.221, 0.9332, -0.2834, 0.221, 0.9332, -0.2834, 0.221, 0.9332, -0.2834, 0.221, 0.9332, -0.2834, -0.9966, 0.08284, 0.003366, -0.9966, 0.08284, 0.003366, -0.9966, 0.08284, 0.003366, -0.9966, 0.08284, 0.003366, -0.07818, 0.8677, 0.4909, -0.07818, 0.8677, 0.4909, -0.07818, 0.8677, 0.4909, -0.07818, 0.8677, 0.4909, -0.1088, 0.3782, -0.9193, -0.1088, 0.3782, -0.9193, -0.1088, 0.3782, -0.9193, -0.1088, 0.3782, -0.9193, 0.965, -0.2573, 0.05152, 0.965, -0.2573, 0.05152, 0.965, -0.2573, 0.05152, 0.965, -0.2573, 0.05152, 0.9976, -0.06904, -0.00281, 0.9976, -0.06904, -0.00281, 0.9976, -0.06904, -0.00281, 0.9976, -0.06904, -0.00281, 0.05839, -0.2275, 0.972, 0.05839, -0.2275, 0.972, 0.05839, -0.2275, 0.972, 0.05839, -0.2275, 0.972, -0.9973, 0.07295, 0.001689, -0.9973, 0.07295, 0.001689, -0.9973, 0.07295, 0.001689, -0.9973, 0.07295, 0.001689, 0.008046, -0.08167, -0.9966, 0.008046, -0.08167, -0.9966, 0.008046, -0.08167, -0.9966, 0.008046, -0.08167, -0.9966, 0.03832, 0.3792, 0.9245, 0.03832, 0.3792, 0.9245, 0.03832, 0.3792, 0.9245, 0.03832, 0.3792, 0.9245, 0.3092, -0.9165, 0.2539, 0.3092, -0.9165, 0.2539, 0.3092, -0.9165, 0.2539, 0.3092, -0.9165, 0.2539, 0.9906, 0.1242, -0.05765, 0.9906, 0.1242, -0.05765, 0.9906, 0.1242, -0.05765, 0.9906, 0.1242, -0.05765, -0.9927, -0.1085, 0.05324, -0.9927, -0.1085, 0.05324, -0.9927, -0.1085, 0.05324, -0.9927, -0.1085, 0.05324, 0.03884, -0.7688, -0.6383, 0.03884, -0.7688, -0.6383, 0.03884, -0.7688, -0.6383, 0.03884, -0.7688, -0.6383, 0.6321, 0.7414, -0.2253, 0.6321, 0.7414, -0.2253, 0.6321, 0.7414, -0.2253, 0.6321, 0.7414, -0.2253, -0.9142, 0.3947, -0.09178, -0.9142, 0.3947, -0.09178, -0.9142, 0.3947, -0.09178, -0.9142, 0.3947, -0.09178, 0.2026, 0.7551, 0.6235, 0.2026, 0.7551, 0.6235, 0.2026, 0.7551, 0.6235, 0.2026, 0.7551, 0.6235, 0.186, 0.3737, -0.9087, 0.186, 0.3737, -0.9087, 0.186, 0.3737, -0.9087, 0.186, 0.3737, -0.9087, 0.2686, -0.963, 0.02399, 0.2686, -0.963, 0.02399, 0.2686, -0.963, 0.02399, 0.2686, -0.963, 0.02399, 0.5352, -0.8425, 0.06053, 0.5352, -0.8425, 0.06053, 0.5352, -0.8425, 0.06053, 0.5352, -0.8425, 0.06053, -0.3258, -0.1522, 0.9331, -0.3258, -0.1522, 0.9331, -0.3258, -0.1522, 0.9331, -0.3258, -0.1522, 0.9331, -0.5304, 0.8455, -0.06146, -0.5304, 0.8455, -0.06146, -0.5304, 0.8455, -0.06146, -0.5304, 0.8455, -0.06146, 0.01846, -0.06438, -0.9978, 0.01846, -0.06438, -0.9978, 0.01846, -0.06438, -0.9978, 0.01846, -0.06438, -0.9978, 0.2656, 0.2004, 0.943, 0.2656, 0.2004, 0.943, 0.2656, 0.2004, 0.943, 0.2656, 0.2004, 0.943, -0.4302, -0.8703, 0.2397, -0.4302, -0.8703, 0.2397, -0.4302, -0.8703, 0.2397, -0.4302, -0.8703, 0.2397, 0.839, -0.5422, 0.04528, 0.839, -0.5422, 0.04528, 0.839, -0.5422, 0.04528, 0.839, -0.5422, 0.04528, -0.8602, 0.5086, -0.03639, -0.8602, 0.5086, -0.03639, -0.8602, 0.5086, -0.03639, -0.8602, 0.5086, -0.03639, -0.4251, -0.5278, -0.7353, -0.4251, -0.5278, -0.7353, -0.4251, -0.5278, -0.7353, -0.4251, -0.5278, -0.7353, 0.9829, -0.1517, -0.1047, 0.9829, -0.1517, -0.1047, 0.9829, -0.1517, -0.1047, 0.9829, -0.1517, -0.1047, -0.1206, 0.9918, -0.04271, -0.1206, 0.9918, -0.04271, -0.1206, 0.9918, -0.04271, -0.1206, 0.9918, -0.04271, 0.6609, 0.1679, 0.7314, 0.6609, 0.1679, 0.7314, 0.6609, 0.1679, 0.7314, 0.6609, 0.1679, 0.7314, 0.5342, 0.09011, -0.8406, 0.5342, 0.09011, -0.8406, 0.5342, 0.09011, -0.8406, 0.5342, 0.09011, -0.8406, -0.1151, -0.9577, 0.2637, -0.1151, -0.9577, 0.2637, -0.1151, -0.9577, 0.2637, -0.1151, -0.9577, 0.2637, -0.02683, -0.9741, 0.2245, -0.02683, -0.9741, 0.2245, -0.02683, -0.9741, 0.2245, -0.02683, -0.9741, 0.2245, -0.5284, 0.1337, 0.8384, -0.5284, 0.1337, 0.8384, -0.5284, 0.1337, 0.8384, -0.5284, 0.1337, 0.8384, 0.03089, 0.974, -0.2244, 0.03089, 0.974, -0.2244, 0.03089, 0.974, -0.2244, 0.03089, 0.974, -0.2244, 0.1664, -0.2633, -0.9502, 0.1664, -0.2633, -0.9502, 0.1664, -0.2633, -0.9502, 0.1664, -0.2633, -0.9502, 0.1194, 0.2651, 0.9568, 0.1194, 0.2651, 0.9568, 0.1194, 0.2651, 0.9568, 0.1194, 0.2651, 0.9568, -0.8773, -0.4793, -0.0242, -0.8773, -0.4793, -0.0242, -0.8773, -0.4793, -0.0242, -0.8773, -0.4793, -0.0242, 0.485, -0.8647, 0.1309, 0.485, -0.8647, 0.1309, 0.485, -0.8647, 0.1309, 0.485, -0.8647, 0.1309, -0.5172, 0.8462, -0.1283, -0.5172, 0.8462, -0.1283, -0.5172, 0.8462, -0.1283, -0.5172, 0.8462, -0.1283, -0.5055, -0.3205, -0.8011, -0.5055, -0.3205, -0.8011, -0.5055, -0.3205, -0.8011, -0.5055, -0.3205, -0.8011, 0.8601, -0.4884, 0.1473, 0.8601, -0.4884, 0.1473, 0.8601, -0.4884, 0.1473, 0.8601, -0.4884, 0.1473, 0.2643, 0.9304, -0.2541, 0.2643, 0.9304, -0.2541, 0.2643, 0.9304, -0.2541, 0.2643, 0.9304, -0.2541, 0.566, 0.1217, 0.8154, 0.566, 0.1217, 0.8154, 0.566, 0.1217, 0.8154, 0.566, 0.1217, 0.8154, 0.6419, -0.3086, -0.702, 0.6419, -0.3086, -0.702, 0.6419, -0.3086, -0.702, 0.6419, -0.3086, -0.702, -0.9803, 0.18, -0.08099, -0.9803, 0.18, -0.08099, -0.9803, 0.18, -0.08099, -0.9803, 0.18, -0.08099, -0.9693, 0.2271, -0.09466, -0.9693, 0.2271, -0.09466, -0.9693, 0.2271, -0.09466, -0.9693, 0.2271, -0.09466, -0.272, -0.2034, 0.9405, -0.272, -0.2034, 0.9405, -0.272, -0.2034, 0.9405, -0.272, -0.2034, 0.9405, 0.9702, -0.2233, 0.09357, 0.9702, -0.2233, 0.09357, 0.9702, -0.2233, 0.09357, 0.9702, -0.2233, 0.09357, 0.07356, -0.1412, -0.9872, 0.07356, -0.1412, -0.9872, 0.07356, -0.1412, -0.9872, 0.07356, -0.1412, -0.9872, 0.02042, 0.4213, 0.9067, 0.02042, 0.4213, 0.9067, 0.02042, 0.4213, 0.9067, 0.02042, 0.4213, 0.9067, -0.7103, -0.68, 0.182, -0.7103, -0.68, 0.182, -0.7103, -0.68, 0.182, -0.7103, -0.68, 0.182, -0.6816, 0.696, -0.2259, -0.6816, 0.696, -0.2259, -0.6816, 0.696, -0.2259, -0.6816, 0.696, -0.2259, 0.6538, -0.7201, 0.2322, 0.6538, -0.7201, 0.2322, 0.6538, -0.7201, 0.2322, 0.6538, -0.7201, 0.2322, -0.2263, -0.6877, -0.6898, -0.2263, -0.6877, -0.6898, -0.2263, -0.6877, -0.6898, -0.2263, -0.6877, -0.6898, -0.221, 0.9332, -0.2834, -0.221, 0.9332, -0.2834, -0.221, 0.9332, -0.2834, -0.221, 0.9332, -0.2834, 0.9986, -0.03531, 0.03852, 0.9986, -0.03531, 0.03852, 0.9986, -0.03531, 0.03852, 0.9986, -0.03531, 0.03852, 0.05986, 0.7872, 0.6137, 0.05986, 0.7872, 0.6137, 0.05986, 0.7872, 0.6137, 0.05986, 0.7872, 0.6137, 0.11, 0.3908, -0.9139, 0.11, 0.3908, -0.9139, 0.11, 0.3908, -0.9139, 0.11, 0.3908, -0.9139, -0.965, -0.2573, 0.05152, -0.965, -0.2573, 0.05152, -0.965, -0.2573, 0.05152, -0.965, -0.2573, 0.05152, -0.9971, -0.07636, -0.0007143, -0.9971, -0.07636, -0.0007143, -0.9971, -0.07636, -0.0007143, -0.9971, -0.07636, -0.0007143, -0.03585, -0.2978, 0.9539, -0.03585, -0.2978, 0.9539, -0.03585, -0.2978, 0.9539, -0.03585, -0.2978, 0.9539, 0.9968, 0.08046, -0.0004613, 0.9968, 0.08046, -0.0004613, 0.9968, 0.08046, -0.0004613, 0.9968, 0.08046, -0.0004613, 0.004178, -0.1614, -0.9869, 0.004178, -0.1614, -0.9869, 0.004178, -0.1614, -0.9869, 0.004178, -0.1614, -0.9869, -0.05202, 0.4646, 0.884, -0.05202, 0.4646, 0.884, -0.05202, 0.4646, 0.884, -0.05202, 0.4646, 0.884, -0.3227, -0.9122, 0.2524, -0.3227, -0.9122, 0.2524, -0.3227, -0.9122, 0.2524, -0.3227, -0.9122, 0.2524, -0.991, 0.1213, -0.05683, -0.991, 0.1213, -0.05683, -0.991, 0.1213, -0.05683, -0.991, 0.1213, -0.05683, 0.9827, -0.1711, 0.07082, 0.9827, -0.1711, 0.07082, 0.9827, -0.1711, 0.07082, 0.9827, -0.1711, 0.07082, 0.004212, -0.6878, -0.7258, 0.004212, -0.6878, -0.7258, 0.004212, -0.6878, -0.7258, 0.004212, -0.6878, -0.7258, -0.6321, 0.7414, -0.2253, -0.6321, 0.7414, -0.2253, -0.6321, 0.7414, -0.2253, -0.6321, 0.7414, -0.2253, 0.9142, 0.3947, -0.09178, 0.9142, 0.3947, -0.09178, 0.9142, 0.3947, -0.09178, 0.9142, 0.3947, -0.09178, -0.2026, 0.7551, 0.6235, -0.2026, 0.7551, 0.6235, -0.2026, 0.7551, 0.6235, -0.2026, 0.7551, 0.6235, -0.186, 0.3737, -0.9087, -0.186, 0.3737, -0.9087, -0.186, 0.3737, -0.9087, -0.186, 0.3737, -0.9087, -0.3404, -0.9363, 0.08597, -0.3404, -0.9363, 0.08597, -0.3404, -0.9363, 0.08597, -0.3404, -0.9363, 0.08597, -0.597, -0.7882, 0.1495, -0.597, -0.7882, 0.1495, -0.597, -0.7882, 0.1495, -0.597, -0.7882, 0.1495, 0.3404, -0.1349, 0.9305, 0.3404, -0.1349, 0.9305, 0.3404, -0.1349, 0.9305, 0.3404, -0.1349, 0.9305, 0.5911, 0.7924, -0.1503, 0.5911, 0.7924, -0.1503, 0.5911, 0.7924, -0.1503, 0.5911, 0.7924, -0.1503, -0.05621, -0.1322, -0.9896, -0.05621, -0.1322, -0.9896, -0.05621, -0.1322, -0.9896, -0.05621, -0.1322, -0.9896, -0.2267, 0.378, 0.8976, -0.2267, 0.378, 0.8976, -0.2267, 0.378, 0.8976, -0.2267, 0.378, 0.8976, 0.4302, -0.8703, 0.2397, 0.4302, -0.8703, 0.2397, 0.4302, -0.8703, 0.2397, 0.4302, -0.8703, 0.2397, -0.8401, -0.5241, 0.1401, -0.8401, -0.5241, 0.1401, -0.8401, -0.5241, 0.1401, -0.8401, -0.5241, 0.1401, 0.8643, 0.486, -0.1296, 0.8643, 0.486, -0.1296, 0.8643, 0.486, -0.1296, 0.8643, 0.486, -0.1296, 0.3298, -0.5749, -0.7489, 0.3298, -0.5749, -0.7489, 0.3298, -0.5749, -0.7489, 0.3298, -0.5749, -0.7489, -0.989, -0.1403, -0.04642, -0.989, -0.1403, -0.04642, -0.989, -0.1403, -0.04642, -0.989, -0.1403, -0.04642, 0.2489, 0.9645, -0.08812, 0.2489, 0.9645, -0.08812, 0.2489, 0.9645, -0.08812, 0.2489, 0.9645, -0.08812, -0.4253, 0.3728, 0.8247, -0.4253, 0.3728, 0.8247, -0.4253, 0.3728, 0.8247, -0.4253, 0.3728, 0.8247, -0.4869, 0.1667, -0.8574, -0.4869, 0.1667, -0.8574, -0.4869, 0.1667, -0.8574, -0.4869, 0.1667, -0.8574, 0.1003, -0.9911, 0.08749, 0.1003, -0.9911, 0.08749, 0.1003, -0.9911, 0.08749, 0.1003, -0.9911, 0.08749, 0.1021, -0.9859, 0.1329, 0.1021, -0.9859, 0.1329, 0.1021, -0.9859, 0.1329, 0.1021, -0.9859, 0.1329, 0.507, 0.1464, 0.8494, 0.507, 0.1464, 0.8494, 0.507, 0.1464, 0.8494, 0.507, 0.1464, 0.8494, -0.1065, 0.9854, -0.1329, -0.1065, 0.9854, -0.1329, -0.1065, 0.9854, -0.1329, -0.1065, 0.9854, -0.1329, -0.1592, -0.2163, -0.9633, -0.1592, -0.2163, -0.9633, -0.1592, -0.2163, -0.9633, -0.1592, -0.2163, -0.9633, -0.1572, 0.1754, 0.9719, -0.1572, 0.1754, 0.9719, -0.1572, 0.1754, 0.9719, -0.1572, 0.1754, 0.9719, 0.8879, -0.4465, 0.1113, 0.8879, -0.4465, 0.1113, 0.8879, -0.4465, 0.1113, 0.8879, -0.4465, 0.1113, -0.493, -0.8648, 0.09469, -0.493, -0.8648, 0.09469, -0.493, -0.8648, 0.09469, -0.493, -0.8648, 0.09469, 0.5061, 0.8575, -0.09293, 0.5061, 0.8575, -0.09293, 0.5061, 0.8575, -0.09293, 0.5061, 0.8575, -0.09293, 0.5968, -0.1581, -0.7867, 0.5968, -0.1581, -0.7867, 0.5968, -0.1581, -0.7867, 0.5968, -0.1581, -0.7867, -0.86, -0.4986, 0.1091, -0.86, -0.4986, 0.1091, -0.86, -0.4986, 0.1091, -0.86, -0.4986, 0.1091, -0.2475, 0.9663, -0.07053, -0.2475, 0.9663, -0.07053, -0.2475, 0.9663, -0.07053, -0.2475, 0.9663, -0.07053, -0.566, 0.1217, 0.8154, -0.566, 0.1217, 0.8154, -0.566, 0.1217, 0.8154, -0.566, 0.1217, 0.8154, -0.6419, -0.3086, -0.702, -0.6419, -0.3086, -0.702, -0.6419, -0.3086, -0.702, -0.6419, -0.3086, -0.702])] * 3)])

# ---- objects
ob_cube_001 = bpy.data.objects.new('Cube.001', me_cube_003)

# ---- transforms, parenting, visibility, modifiers, constraints
ob_cube_001.location = (0.0, 0.0, 0.0)

# ---- collection membership
col_collection.objects.link(ob_cube_001)

# ---- scene / render settings (as saved in the file)
scene.frame_start = 1; scene.frame_end = 250; scene.frame_set(1)
scene.render.engine = 'BLENDER_EEVEE_NEXT'
scene.render.fps = 30
scene.cycles.use_denoising = False
scene.cycles.samples = 128
scene.cycles.sampling_pattern = 'TABULATED_SOBOL'
scene.cycles.use_adaptive_sampling = False
scene.cycles.use_light_tree = False
scene.view_settings.view_transform = 'Filmic'
bpy.context.view_layer.update()

# ---- added for rendering (the .blend has no active camera and no usable light): camera, sun
cam_auto = bpy.data.cameras.new('AutoCamera')
cam_auto.lens = 50.0
cam_auto.sensor_width = 36.0
cam_auto.clip_end = 1000.0
ob_auto_camera = bpy.data.objects.new('AutoCamera', cam_auto)
scene.collection.objects.link(ob_auto_camera)
ob_auto_camera.location = (1.67998, -1.97253, 2.08229)
ob_auto_camera.rotation_euler = (1.09748, -7.21219e-08, 0.694738)
scene.camera = ob_auto_camera
light_auto_sun = bpy.data.lights.new('AutoSun', 'SUN')
light_auto_sun.energy = 3.0
light_auto_sun.angle = 0.0523599
ob_auto_sun = bpy.data.objects.new('AutoSun', light_auto_sun)
scene.collection.objects.link(ob_auto_sun)
ob_auto_sun.rotation_euler = (0.872665, 0.174533, 0.523599)
bpy.context.view_layer.update()

